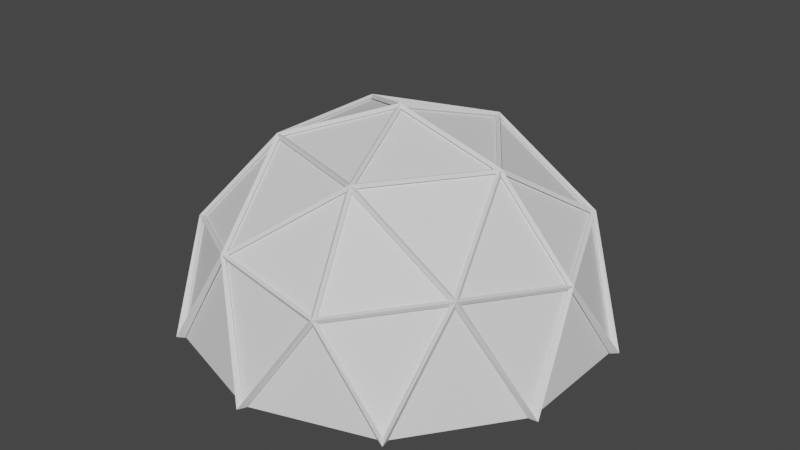 # Source: Worldassets.blend  (saved by Blender 2.82.7; exported with 4.5.12 LTS)
import bpy
from mathutils import Matrix  # noqa: F401  (used for matrix-valued properties, if any)

bpy.ops.wm.read_factory_settings(use_empty=True)
scene = bpy.context.scene
scene.name = 'Scene'

# ---- collections
col_collection = bpy.data.collections.new('Collection'); scene.collection.children.link(col_collection)

# ---- materials (node trees are filled in below, after node groups)
mat_material = bpy.data.materials.new('Material')
mat_material.alpha_threshold = 0.0
mat_material.use_transparent_shadow = False
mat_material.line_color = (0.0, 0.0, 0.0, 1.0)
mat_material_001 = bpy.data.materials.new('Material.001')
mat_material_001.alpha_threshold = 0.0
mat_material_001.use_transparent_shadow = False
mat_material_001.line_color = (0.0, 0.0, 0.0, 1.0)

# ---- node groups
ng_auto_smooth = bpy.data.node_groups.new('Auto Smooth', 'GeometryNodeTree')
_s = ng_auto_smooth.interface.new_socket(name='Geometry', in_out='OUTPUT', socket_type='NodeSocketGeometry')
_s = ng_auto_smooth.interface.new_socket(name='Geometry', in_out='INPUT', socket_type='NodeSocketGeometry')
_s = ng_auto_smooth.interface.new_socket(name='Angle', in_out='INPUT', socket_type='NodeSocketFloat')
_s.subtype = 'ANGLE'
_s.min_value = 0.0
_s.max_value = 3.142
ng_auto_smooth.is_modifier = True
_N = ng_auto_smooth.nodes; _L = ng_auto_smooth.links
n0 = _N.new('NodeGroupOutput'); n0.name = 'Group Output'; n0.location = (480, -100)
n1 = _N.new('NodeGroupInput'); n1.name = 'Group Input'; n1.location = (-420, -300)
n2 = _N.new('NodeGroupInput'); n2.name = 'Group Input.001'; n2.location = (-60, -100)
n3 = _N.new('GeometryNodeSetShadeSmooth'); n3.name = 'Set Shade Smooth'; n3.location = (120, -100)
n3.domain = 'EDGE'
n4 = _N.new('GeometryNodeSetShadeSmooth'); n4.name = 'Set Shade Smooth.001'; n4.location = (300, -100)
n5 = _N.new('GeometryNodeInputMeshEdgeAngle'); n5.name = 'Edge Angle'; n5.location = (-420, -220)
n6 = _N.new('GeometryNodeInputEdgeSmooth'); n6.name = 'Is Edge Smooth'; n6.location = (-60, -160)
n7 = _N.new('GeometryNodeInputShadeSmooth'); n7.name = 'Is Face Smooth'; n7.location = (-240, -340)
n8 = _N.new('FunctionNodeBooleanMath'); n8.name = 'Boolean Math'; n8.location = (-60, -220)
n9 = _N.new('FunctionNodeCompare'); n9.name = 'Compare'; n9.location = (-240, -180)
n9.operation = 'LESS_EQUAL'
_L.new(n5.outputs[0], n9.inputs[0])
_L.new(n4.outputs[0], n0.inputs[0])
_L.new(n1.outputs[1], n9.inputs[1])
_L.new(n9.outputs[0], n8.inputs[0])
_L.new(n7.outputs[0], n8.inputs[1])
_L.new(n2.outputs[0], n3.inputs[0])
_L.new(n6.outputs[0], n3.inputs[1])
_L.new(n3.outputs[0], n4.inputs[0])
_L.new(n8.outputs[0], n3.inputs[2])
n0.is_active_output = True

# ---- material node trees
mat_material.use_nodes = True; mat_material.node_tree.nodes.clear()
_N = mat_material.node_tree.nodes; _L = mat_material.node_tree.links
n0 = _N.new('ShaderNodeOutputMaterial'); n0.name = 'Material Output'; n0.location = (300, 300)
n1 = _N.new('ShaderNodeBsdfPrincipled'); n1.name = 'Principled BSDF'; n1.location = (10, 300)
n1.distribution = 'GGX'
n1.subsurface_method = 'BURLEY'
n1.inputs[0].default_value = (0.01882, 0.005169, 0.01025, 1.0)
n1.inputs[2].default_value = 0.8671
n1.inputs[3].default_value = 1.45
n1.inputs[27].default_value = (0.0, 0.0, 0.0, 1.0)
n1.inputs[28].default_value = 1.0
_L.new(n1.outputs[0], n0.inputs[0])
n0.is_active_output = True
mat_material_001.use_nodes = True; mat_material_001.node_tree.nodes.clear()
_N = mat_material_001.node_tree.nodes; _L = mat_material_001.node_tree.links
n0 = _N.new('ShaderNodeOutputMaterial'); n0.name = 'Material Output'; n0.location = (300, 300)
n1 = _N.new('ShaderNodeBsdfPrincipled'); n1.name = 'Principled BSDF'; n1.location = (10, 300)
n1.distribution = 'GGX'
n1.subsurface_method = 'BURLEY'
n1.inputs[2].default_value = 0.4
n1.inputs[3].default_value = 1.45
n1.inputs[27].default_value = (0.0, 0.0, 0.0, 1.0)
n1.inputs[28].default_value = 1.0
_L.new(n1.outputs[0], n0.inputs[0])
n0.is_active_output = True

# ---- world
world_world = bpy.data.worlds.new('World'); scene.world = world_world
world_world.use_nodes = True; world_world.node_tree.nodes.clear()
_N = world_world.node_tree.nodes; _L = world_world.node_tree.links
n0 = _N.new('ShaderNodeOutputWorld'); n0.name = 'World Output'; n0.location = (300, 300)
n1 = _N.new('ShaderNodeBackground'); n1.name = 'Background'; n1.location = (10, 300)
n1.inputs[0].default_value = (0.05088, 0.05088, 0.05088, 1.0)
_L.new(n1.outputs[0], n0.inputs[0])
n0.is_active_output = True
world_world.color = (0.05088, 0.05088, 0.05088)
world_world.use_sun_shadow = False
world_world.sun_shadow_jitter_overblur = 0.0

# ---- meshes
me_cube = bpy.data.meshes.new('Cube')
me_cube.from_pydata([(0.4509, 0.5314, 0.4193), (0.3813, 0.5015, -0.2813), (0.3592, -0.3871, 0.3456), (0.5148, -0.5586, -0.3804), (-0.4256, 0.3395, 0.5257), (-0.5, 0.4928, -0.4433), (-0.5085, -0.5102, 0.2089), (-0.5232, -0.5456, -0.3273), (-0.6355, 0.000989, -0.4406), (-0.008308, 0.61, -0.4844), (0.5358, 0.5801, 0.06069), (-0.6112, -0.6122, 0.07343), (0.7245, -0.4884, 0.1295), (-0.673, 0.6103, 0.173), (-0.1143, -0.6133, 0.3698), (0.4674, 0.1502, 0.5057), (0.01958, -0.686, -0.4373), (-0.6176, -0.09171, 0.5456), (0.06088, 0.6115, 0.6767), (0.4223, -0.1166, -0.4369), (0.003062, 0.01739, 0.6345), (0.1665, -0.9342, -0.03677), (-0.7547, 0.1684, -0.05812), (-0.02369, -0.04579, -0.5501), (0.5677, 0.07169, 0.1105), (0.03641, 0.791, 0.1353)], [], [(0, 18, 20, 15), (18, 4, 17, 20), (20, 17, 6, 14), (15, 20, 14, 2), (3, 12, 21, 16), (12, 2, 14, 21), (21, 14, 6, 11), (16, 21, 11, 7), (7, 11, 22, 8), (11, 6, 17, 22), (22, 17, 4, 13), (8, 22, 13, 5), (5, 9, 23, 8), (9, 1, 19, 23), (23, 19, 3, 16), (8, 23, 16, 7), (1, 10, 24, 19), (10, 0, 15, 24), (24, 15, 2, 12), (19, 24, 12, 3), (5, 13, 25, 9), (13, 4, 18, 25), (25, 18, 0, 10), (9, 25, 10, 1)])
_uv = me_cube.uv_layers.new(name='UVMap')
_uv.uv.foreach_set('vector', [0.6667, 0.4583, 0.7552, 0.4948, 0.7517, 0.625, 0.6319, 0.625, 0.7552, 0.4948, 0.875, 0.5, 0.875, 0.625, 0.7517, 0.625, 0.7517, 0.625, 0.875, 0.625, 0.875, 0.75, 0.7552, 0.7552, 0.6319, 0.625, 0.7517, 0.625, 0.7552, 0.7552, 0.6667, 0.7917, 0.3333, 0.7917, 0.5, 0.7569, 0.5, 0.8767, 0.3698, 0.8802, 0.5, 0.7569, 0.6667, 0.7917, 0.6302, 0.8802, 0.5, 0.8767, 0.5, 0.8767, 0.6302, 0.8802, 0.625, 1.0, 0.5, 1.0, 0.3698, 0.8802, 0.5, 0.8767, 0.5, 1.0, 0.375, 1.0, 0.375, 0.0, 0.5, 0.0, 0.5, 0.125, 0.375, 0.125, 0.5, 0.0, 0.625, 0.0, 0.625, 0.125, 0.5, 0.125, 0.5, 0.125, 0.625, 0.125, 0.625, 0.25, 0.5, 0.25, 0.375, 0.125, 0.5, 0.125, 0.5, 0.25, 0.375, 0.25, 0.125, 0.5, 0.2448, 0.4948, 0.2483, 0.625, 0.125, 0.625, 0.2448, 0.4948, 0.3333, 0.4583, 0.3681, 0.625, 0.2483, 0.625, 0.2483, 0.625, 0.3681, 0.625, 0.3333, 0.7917, 0.2448, 0.7552, 0.125, 0.625, 0.2483, 0.625, 0.2448, 0.7552, 0.125, 0.75, 0.3333, 0.4583, 0.5, 0.4931, 0.5, 0.625, 0.3681, 0.625, 0.5, 0.4931, 0.6667, 0.4583, 0.6319, 0.625, 0.5, 0.625, 0.5, 0.625, 0.6319, 0.625, 0.6667, 0.7917, 0.5, 0.7569, 0.3681, 0.625, 0.5, 0.625, 0.5, 0.7569, 0.3333, 0.7917, 0.375, 0.25, 0.5, 0.25, 0.5, 0.3733, 0.3698, 0.3698, 0.5, 0.25, 0.625, 0.25, 0.6302, 0.3698, 0.5, 0.3733, 0.5, 0.3733, 0.6302, 0.3698, 0.6667, 0.4583, 0.5, 0.4931, 0.3698, 0.3698, 0.5, 0.3733, 0.5, 0.4931, 0.3333, 0.4583])
me_cube.materials.append(mat_material)
me_cube.use_remesh_preserve_volume = False
me_cube.use_remesh_preserve_attributes = False
me_cube.use_mirror_vertex_groups = False
me_cube.update()
me_cube_001 = bpy.data.meshes.new('Cube.001')
me_cube_001.from_pydata([(-0.9952, -1.278, -0.07439), (-0.7397, -0.615, 0.4377), (-0.6826, 1.198, -0.07439), (-0.2309, 0.7736, 0.5056), (0.8395, -1.278, -0.07439), (0.3208, -0.8584, 0.4391), (0.8697, 1.198, -0.07439), (0.6663, 0.5678, 0.5057), (-1.545, 0.01226, -0.07439), (-0.8863, 0.2027, 0.4826), (1.54, 0.01226, -0.07439), (0.8964, -0.2064, 0.4838), (-1.437, 2.271, 6.071), (-1.234, 2.324, 6.234), (-1.62, 2.201, 6.207), (-1.417, 2.261, 6.364), (-1.694, 1.065, 6.205), (-1.523, 1.116, 6.449), (-1.27, 1.159, 6.374), (-1.438, 1.116, 6.124), (-0.3757, -0.342, 6.566), (-0.2598, -0.0336, 6.797), (-0.4434, 0.2015, 6.675), (-0.5993, -0.06732, 6.42), (-0.6771, -0.007269, 0.7998), (-0.2978, 0.5146, 0.793), (0.3851, 0.5146, 0.7926), (0.6799, -0.007269, 0.7998), (0.3718, -0.5751, 0.7926), (-0.4354, -0.5751, 0.7921), (-0.3344, -0.06274, 1.295), (-0.06004, 0.2963, 1.282), (0.4094, 0.2884, 1.189), (0.5983, -0.07842, 1.111), (0.3717, -0.4703, 1.111), (-0.1831, -0.461, 1.22), (-0.2138, -0.4603, 2.039), (0.07304, -0.2609, 2.576), (0.4769, -0.1303, 2.33), (0.6871, -0.551, 2.696), (0.616, -0.901, 2.219), (0.1949, -0.8925, 2.754), (0.08797, -0.6662, 3.815), (0.2535, -0.2639, 3.558), (0.7109, -0.08976, 3.941), (0.8751, -0.4284, 3.809), (0.7419, -0.8451, 4.23), (0.3168, -0.9619, 4.165), (0.5798, 0.5455, 5.784), (0.7406, 0.8118, 5.679), (1.083, 0.8618, 5.692), (1.286, 0.672, 5.789), (1.207, 0.3348, 5.772), (0.735, 0.3051, 5.909), (0.8942, 1.794, 7.08), (1.037, 2.03, 7.026), (1.325, 2.075, 7.078), (1.468, 1.884, 7.183), (1.357, 1.634, 7.249), (1.016, 1.581, 7.188), (1.307, 2.521, 8.518), (1.487, 2.751, 8.45), (1.821, 2.72, 8.462), (1.794, 2.514, 8.631), (1.724, 2.083, 8.543), (1.337, 2.157, 8.513), (1.717, 2.136, 9.546), (1.746, 1.835, 9.428), (1.354, 1.71, 9.411), (1.368, 2.122, 9.4), (0.6032, 3.196, 9.642), (0.5617, 3.436, 9.606), (0.9026, 3.493, 9.606), (0.9189, 3.255, 9.643), (-0.1415, 4.302, 10.55), (-0.1843, 4.459, 10.46), (0.09154, 4.44, 10.48), (0.03139, 4.282, 10.61), (-0.4808, 5.409, 10.71), (-0.481, 5.478, 10.61), (-0.3268, 5.449, 10.64), (-0.3698, 5.393, 10.69), (1.235, 1.503, 10.29), (1.366, 1.419, 10.05), (1.159, 1.154, 9.943), (1.003, 1.358, 10.12), (0.984, 0.333, 10.73), (1.089, 0.4333, 10.49), (1.005, 0.1769, 10.26), (0.8378, 0.1627, 10.48), (1.347, -1.2, 10.49), (1.371, -1.129, 10.4), (1.356, -1.214, 10.29), (1.345, -1.237, 10.38), (0.7972, 0.1016, 4.379), (0.9929, -0.2375, 4.469), (0.8175, -0.5381, 4.529), (0.3235, -0.5992, 4.524), (0.3705, 0.02475, 4.371), (0.2717, -0.1694, 4.682), (1.107, -1.764, 5.695), (0.6345, -1.875, 5.678), (0.6425, -1.482, 5.848), (1.119, -1.358, 5.851), (1.607, -1.633, 7.005), (1.267, -1.584, 7.247), (1.332, -1.274, 7.238), (1.683, -1.21, 7.07), (1.739, -1.451, 8.063), (1.638, -1.303, 8.219), (1.773, -1.16, 8.201), (1.89, -1.241, 8.063), (0.8079, 0.7011, 6.223), (0.6665, 0.9214, 6.11), (1.286, 1.01, 6.134), (1.175, 0.7535, 6.238), (0.8119, 1.164, 6.017), (1.124, 1.209, 6.029), (1.262, -1.291, 6.191), (1.262, -1.677, 6.381), (0.7919, -1.848, 6.068), (0.7791, -1.447, 6.191), (-0.648, -0.5007, 6.727), (-0.8945, -0.2045, 6.576), (-0.7385, 0.0708, 6.818), (-0.5265, -0.1959, 6.95), (-1.265, -0.8345, 7.924), (-1.516, -0.5751, 7.803), (-1.347, -0.2469, 7.953), (-1.097, -0.5078, 8.073), (-0.5594, -2.298, 6.522), (-0.4825, -2.719, 6.546), (-0.2852, -2.481, 6.832), (-0.3904, -2.08, 6.769), (-2.043, -2.771, 6.856), (-1.973, -2.897, 6.913), (-1.895, -2.768, 6.925), (-1.977, -2.655, 6.865), (-0.5454, 3.431, 6.203), (-0.6432, 3.396, 6.267), (-0.5414, 3.417, 6.352), (-0.4437, 3.448, 6.292), (-1.777, -1.455, 8.615), (-1.844, -1.2, 8.495), (-1.708, -1.015, 8.693), (-1.642, -1.271, 8.812), (-2.769, -1.982, 9.066), (-2.804, -1.843, 9.0), (-2.73, -1.743, 9.109), (-2.695, -1.882, 9.173), (2.351, -1.748, 8.874), (2.28, -1.697, 8.957), (2.355, -1.627, 8.939), (2.426, -1.677, 8.855)], [], [(8, 9, 3, 2), (2, 3, 7, 6), (10, 11, 5, 4), (4, 5, 1, 0), (8, 10, 4, 0), (16, 17, 15, 14), (113, 48, 23, 22), (2, 6, 10, 8), (6, 7, 11, 10), (0, 1, 9, 8), (22, 23, 19, 18), (112, 113, 22, 21), (12, 14, 139, 138), (19, 16, 14, 12), (48, 53, 20, 23), (124, 22, 18, 17), (3, 9, 24, 25), (5, 11, 27, 28), (18, 19, 12, 13), (53, 112, 21, 20), (17, 18, 13, 15), (23, 123, 16, 19), (24, 29, 35, 30), (26, 25, 31, 32), (11, 7, 26, 27), (1, 5, 28, 29), (7, 3, 25, 26), (9, 1, 29, 24), (33, 32, 38, 39), (31, 30, 36, 37), (28, 27, 33, 34), (25, 24, 30, 31), (27, 26, 32, 33), (29, 28, 34, 35), (40, 39, 45, 46), (36, 41, 47, 42), (35, 34, 40, 41), (32, 31, 37, 38), (30, 35, 41, 36), (34, 33, 39, 40), (97, 96, 52, 53), (95, 94, 50, 51), (37, 36, 42, 43), (39, 38, 44, 45), (41, 40, 46, 47), (38, 37, 43, 44), (115, 114, 57, 58), (113, 112, 59, 54), (94, 98, 49, 50), (99, 97, 53, 48), (96, 95, 51, 52), (98, 99, 48, 49), (59, 58, 64, 65), (57, 56, 62, 63), (116, 113, 54, 55), (114, 117, 56, 57), (112, 115, 58, 59), (117, 116, 55, 56), (63, 60, 69, 66), (60, 63, 73, 70), (56, 55, 61, 62), (54, 59, 65, 60), (58, 57, 63, 64), (55, 54, 60, 61), (66, 69, 85, 82), (60, 65, 68, 69), (64, 63, 66, 67), (65, 64, 67, 68), (73, 72, 76, 77), (61, 60, 70, 71), (63, 62, 72, 73), (62, 61, 71, 72), (75, 74, 78, 79), (71, 70, 74, 75), (70, 73, 77, 74), (72, 71, 75, 76), (80, 79, 78, 81), (74, 77, 81, 78), (76, 75, 79, 80), (77, 76, 80, 81), (82, 85, 89, 86), (68, 67, 83, 84), (69, 68, 84, 85), (67, 66, 82, 83), (89, 88, 92, 93), (84, 83, 87, 88), (85, 84, 88, 89), (83, 82, 86, 87), (90, 93, 92, 91), (87, 86, 90, 91), (86, 89, 93, 90), (88, 87, 91, 92), (43, 42, 99, 98), (46, 45, 95, 96), (42, 47, 97, 99), (44, 43, 98, 94), (45, 44, 94, 95), (47, 46, 100, 101), (119, 118, 107, 104), (97, 47, 101, 102), (46, 96, 103, 100), (96, 97, 102, 103), (107, 106, 110, 111), (120, 119, 104, 105), (118, 121, 106, 107), (121, 120, 105, 106), (111, 110, 152, 153), (106, 105, 109, 110), (104, 107, 111, 108), (105, 104, 108, 109), (50, 49, 116, 117), (53, 52, 115, 112), (51, 50, 117, 114), (49, 48, 113, 116), (123, 124, 17, 16), (52, 51, 114, 115), (120, 121, 133, 132), (103, 102, 121, 118), (101, 100, 119, 120), (100, 103, 118, 119), (122, 125, 129, 126), (20, 21, 125, 122), (23, 20, 122, 123), (21, 22, 124, 125), (126, 129, 145, 142), (123, 122, 126, 127), (125, 124, 128, 129), (124, 123, 127, 128), (133, 130, 134, 137), (101, 120, 132, 131), (102, 101, 131, 130), (121, 102, 130, 133), (134, 135, 136, 137), (130, 131, 135, 134), (132, 133, 137, 136), (131, 132, 136, 135), (141, 138, 139, 140), (13, 12, 138, 141), (15, 13, 141, 140), (14, 15, 140, 139), (145, 144, 148, 149), (127, 126, 142, 143), (129, 128, 144, 145), (128, 127, 143, 144), (147, 146, 149, 148), (144, 143, 147, 148), (142, 145, 149, 146), (143, 142, 146, 147), (151, 150, 153, 152), (110, 109, 151, 152), (108, 111, 153, 150), (109, 108, 150, 151)])
me_cube_001.polygons.foreach_set('use_smooth', [True] * 152)
_k = set([(1, 29), (3, 25), (5, 28), (7, 26), (9, 24), (11, 27), (12, 19), (12, 138), (13, 18), (13, 141), (14, 16), (14, 139), (15, 17), (15, 140), (16, 123), (17, 124), (18, 22), (19, 23), (20, 53), (20, 122), (21, 112), (21, 125), (22, 113), (23, 48), (24, 30), (25, 31), (26, 32), (27, 33), (28, 34), (29, 35), (30, 36), (31, 37), (32, 38), (33, 39), (34, 40), (35, 41), (36, 42), (37, 43), (38, 44), (39, 45), (40, 46), (41, 47), (42, 99), (43, 98), (44, 94), (45, 95), (46, 100), (47, 101), (48, 99), (49, 98), (49, 116), (50, 94), (50, 117), (51, 95), (51, 114), (52, 96), (52, 115), (53, 97), (54, 60), (54, 113), (55, 61), (55, 116), (56, 62), (56, 117), (57, 63), (57, 114), (58, 64), (58, 115), (59, 65), (59, 112), (60, 69), (60, 70), (62, 72), (63, 66), (63, 73), (64, 67), (65, 68), (66, 82), (67, 83), (68, 84), (69, 85), (70, 74), (72, 76), (73, 77), (74, 78), (76, 80), (77, 81), (82, 86), (83, 87), (84, 88), (85, 89), (86, 90), (87, 91), (88, 92), (89, 93), (96, 103), (97, 102), (100, 119), (101, 131), (102, 130), (103, 118), (104, 108), (104, 119), (105, 109), (105, 120), (106, 110), (106, 121), (107, 111), (107, 118), (108, 150), (109, 151), (110, 152), (111, 153), (120, 132), (121, 133), (122, 126), (123, 127), (124, 128), (125, 129), (126, 142), (127, 143), (128, 144), (129, 145), (130, 134), (131, 135), (132, 136), (133, 137), (142, 146), (143, 147), (144, 148), (145, 149)])
me_cube_001.attributes.new('sharp_edge', 'BOOLEAN', 'EDGE').data.foreach_set('value', [ (min(e.vertices), max(e.vertices)) in _k for e in me_cube_001.edges])
_uv = me_cube_001.uv_layers.new(name='UVMap')
_uv.uv.foreach_set('vector', [0.375, 0.125, 0.625, 0.125, 0.625, 0.25, 0.375, 0.25, 0.375, 0.25, 0.625, 0.25, 0.625, 0.5, 0.375, 0.5, 0.375, 0.625, 0.625, 0.625, 0.625, 0.75, 0.375, 0.75, 0.375, 0.75, 0.625, 0.75, 0.625, 1.0, 0.375, 1.0, 0.125, 0.625, 0.375, 0.625, 0.375, 0.75, 0.125, 0.75, 0.625, 0.125, 0.625, 0.125, 0.625, 0.125, 0.625, 0.125, 0.625, 0.125, 0.625, 0.125, 0.625, 0.125, 0.625, 0.125, 0.125, 0.5, 0.375, 0.5, 0.375, 0.625, 0.125, 0.625, 0.375, 0.5, 0.625, 0.5, 0.625, 0.625, 0.375, 0.625, 0.375, 0.0, 0.625, 0.0, 0.625, 0.125, 0.375, 0.125, 0.625, 0.125, 0.625, 0.125, 0.625, 0.125, 0.625, 0.125, 0.625, 0.0, 0.625, 0.125, 0.625, 0.125, 0.625, 0.0, 0.625, 0.125, 0.625, 0.125, 0.625, 0.125, 0.625, 0.125, 0.625, 0.125, 0.625, 0.125, 0.625, 0.125, 0.625, 0.125, 0.625, 0.125, 0.625, 0.0, 0.625, 0.0, 0.625, 0.125, 0.625, 0.125, 0.625, 0.125, 0.625, 0.125, 0.625, 0.125, 0.625, 0.25, 0.625, 0.125, 0.625, 0.125, 0.625, 0.25, 0.625, 0.75, 0.625, 0.625, 0.625, 0.625, 0.625, 0.75, 0.625, 0.125, 0.625, 0.125, 0.625, 0.125, 0.625, 0.125, 0.625, 1.0, 0.625, 1.0, 0.625, 1.0, 0.625, 1.0, 0.625, 0.125, 0.625, 0.125, 0.625, 0.125, 0.625, 0.125, 0.625, 0.125, 0.625, 0.125, 0.625, 0.125, 0.625, 0.125, 0.625, 0.125, 0.625, 0.0, 0.625, 0.0, 0.625, 0.125, 0.625, 0.5, 0.625, 0.25, 0.625, 0.25, 0.625, 0.5, 0.625, 0.625, 0.625, 0.5, 0.625, 0.5, 0.625, 0.625, 0.625, 1.0, 0.625, 0.75, 0.625, 0.75, 0.625, 1.0, 0.625, 0.5, 0.625, 0.25, 0.625, 0.25, 0.625, 0.5, 0.625, 0.125, 0.625, 0.0, 0.625, 0.0, 0.625, 0.125, 0.625, 0.625, 0.625, 0.5, 0.625, 0.5, 0.625, 0.625, 0.625, 0.25, 0.625, 0.125, 0.625, 0.125, 0.625, 0.25, 0.625, 0.75, 0.625, 0.625, 0.625, 0.625, 0.625, 0.75, 0.625, 0.25, 0.625, 0.125, 0.625, 0.125, 0.625, 0.25, 0.625, 0.625, 0.625, 0.5, 0.625, 0.5, 0.625, 0.625, 0.625, 1.0, 0.625, 0.75, 0.625, 0.75, 0.625, 1.0, 0.625, 0.75, 0.625, 0.625, 0.625, 0.625, 0.625, 0.75, 0.625, 0.125, 0.625, 0.0, 0.625, 0.0, 0.625, 0.125, 0.625, 1.0, 0.625, 0.75, 0.625, 0.75, 0.625, 1.0, 0.625, 0.5, 0.625, 0.25, 0.625, 0.25, 0.625, 0.5, 0.625, 0.125, 0.625, 0.0, 0.625, 0.0, 0.625, 0.125, 0.625, 0.75, 0.625, 0.625, 0.625, 0.625, 0.625, 0.75, 0.625, 1.0, 0.625, 0.75, 0.625, 0.75, 0.625, 1.0, 0.625, 0.625, 0.625, 0.5, 0.625, 0.5, 0.625, 0.625, 0.625, 0.25, 0.625, 0.125, 0.625, 0.125, 0.625, 0.25, 0.625, 0.625, 0.625, 0.5, 0.625, 0.5, 0.625, 0.625, 0.625, 1.0, 0.625, 0.75, 0.625, 0.75, 0.625, 1.0, 0.625, 0.5, 0.625, 0.25, 0.625, 0.25, 0.625, 0.5, 0.625, 0.75, 0.625, 0.625, 0.625, 0.625, 0.625, 0.75, 0.625, 0.125, 0.625, 0.0, 0.625, 0.0, 0.625, 0.125, 0.625, 0.5, 0.625, 0.25, 0.625, 0.25, 0.625, 0.5, 0.625, 0.125, 0.625, 0.0, 0.625, 0.0, 0.625, 0.125, 0.625, 0.75, 0.625, 0.625, 0.625, 0.625, 0.625, 0.75, 0.625, 0.25, 0.625, 0.125, 0.625, 0.125, 0.625, 0.25, 0.625, 1.0, 0.625, 0.75, 0.625, 0.75, 0.625, 1.0, 0.625, 0.625, 0.625, 0.5, 0.625, 0.5, 0.625, 0.625, 0.625, 0.25, 0.625, 0.125, 0.625, 0.125, 0.625, 0.25, 0.625, 0.625, 0.625, 0.5, 0.625, 0.5, 0.625, 0.625, 0.625, 1.0, 0.625, 0.75, 0.625, 0.75, 0.625, 1.0, 0.625, 0.5, 0.625, 0.25, 0.625, 0.25, 0.625, 0.5, 0.625, 0.625, 0.875, 0.625, 0.875, 0.625, 0.625, 0.625, 0.875, 0.625, 0.625, 0.625, 0.625, 0.625, 0.875, 0.625, 0.625, 0.5, 0.625, 0.25, 0.625, 0.25, 0.625, 0.5, 0.625, 0.125, 0.625, 0.0, 0.625, 0.0, 0.625, 0.125, 0.625, 0.75, 0.625, 0.625, 0.625, 0.625, 0.625, 0.75, 0.625, 0.25, 0.625, 0.125, 0.625, 0.125, 0.625, 0.25, 0.625, 0.625, 0.875, 0.625, 0.875, 0.625, 0.625, 0.625, 0.625, 0.125, 0.625, 0.0, 0.625, 0.0, 0.625, 0.125, 0.625, 0.75, 0.625, 0.625, 0.625, 0.625, 0.625, 0.75, 0.625, 1.0, 0.625, 0.75, 0.625, 0.75, 0.625, 1.0, 0.625, 0.625, 0.625, 0.5, 0.625, 0.5, 0.625, 0.625, 0.625, 0.25, 0.625, 0.125, 0.625, 0.125, 0.625, 0.25, 0.625, 0.625, 0.625, 0.5, 0.625, 0.5, 0.625, 0.625, 0.625, 0.5, 0.625, 0.25, 0.625, 0.25, 0.625, 0.5, 0.625, 0.25, 0.625, 0.125, 0.625, 0.125, 0.625, 0.25, 0.625, 0.25, 0.625, 0.125, 0.625, 0.125, 0.625, 0.25, 0.875, 0.625, 0.625, 0.625, 0.625, 0.625, 0.875, 0.625, 0.625, 0.5, 0.625, 0.25, 0.625, 0.25, 0.625, 0.5, 0.625, 0.5, 0.875, 0.5, 0.875, 0.625, 0.625, 0.625, 0.875, 0.625, 0.625, 0.625, 0.625, 0.625, 0.875, 0.625, 0.625, 0.5, 0.625, 0.25, 0.625, 0.25, 0.625, 0.5, 0.625, 0.625, 0.625, 0.5, 0.625, 0.5, 0.625, 0.625, 0.625, 0.625, 0.875, 0.625, 0.875, 0.625, 0.625, 0.625, 0.625, 1.0, 0.625, 0.75, 0.625, 0.75, 0.625, 1.0, 0.625, 0.125, 0.625, 0.0, 0.625, 0.0, 0.625, 0.125, 0.625, 0.75, 0.625, 0.625, 0.625, 0.625, 0.625, 0.75, 0.625, 0.125, 0.625, 0.0, 0.625, 0.0, 0.625, 0.125, 0.625, 1.0, 0.625, 0.75, 0.625, 0.75, 0.625, 1.0, 0.625, 0.125, 0.625, 0.0, 0.625, 0.0, 0.625, 0.125, 0.625, 0.75, 0.625, 0.625, 0.625, 0.625, 0.625, 0.75, 0.625, 0.625, 0.875, 0.625, 0.875, 0.75, 0.625, 0.75, 0.625, 0.75, 0.625, 0.625, 0.625, 0.625, 0.625, 0.75, 0.625, 0.625, 0.875, 0.625, 0.875, 0.625, 0.625, 0.625, 0.625, 1.0, 0.625, 0.75, 0.625, 0.75, 0.625, 1.0, 0.625, 0.25, 0.625, 0.125, 0.625, 0.125, 0.625, 0.25, 0.625, 0.75, 0.625, 0.625, 0.625, 0.625, 0.625, 0.75, 0.625, 0.125, 0.625, 0.0, 0.625, 0.0, 0.625, 0.125, 0.625, 0.5, 0.625, 0.25, 0.625, 0.25, 0.625, 0.5, 0.625, 0.625, 0.625, 0.5, 0.625, 0.5, 0.625, 0.625, 0.625, 1.0, 0.625, 0.75, 0.625, 0.75, 0.625, 1.0, 0.625, 0.75, 0.625, 0.75, 0.625, 0.75, 0.625, 0.75, 0.625, 0.0, 0.625, 0.0, 0.625, 0.0, 0.625, 0.0, 0.625, 0.75, 0.625, 0.75, 0.625, 0.75, 0.625, 0.75, 0.625, 0.75, 0.625, 1.0, 0.625, 1.0, 0.625, 0.75, 0.625, 0.75, 0.625, 1.0, 0.625, 1.0, 0.625, 0.75, 0.625, 1.0, 0.625, 0.75, 0.625, 0.75, 0.625, 1.0, 0.625, 0.75, 0.625, 1.0, 0.625, 1.0, 0.625, 0.75, 0.625, 0.0, 0.625, 0.0, 0.625, 0.0, 0.625, 0.0, 0.625, 0.75, 0.625, 1.0, 0.625, 1.0, 0.625, 0.75, 0.625, 0.0, 0.625, 0.0, 0.625, 0.0, 0.625, 0.0, 0.625, 0.75, 0.625, 0.75, 0.625, 0.75, 0.625, 0.75, 0.625, 1.0, 0.625, 0.75, 0.625, 0.75, 0.625, 1.0, 0.625, 0.5, 0.625, 0.25, 0.625, 0.25, 0.625, 0.5, 0.625, 1.0, 0.625, 0.75, 0.625, 0.75, 0.625, 1.0, 0.625, 0.625, 0.625, 0.5, 0.625, 0.5, 0.625, 0.625, 0.625, 0.25, 0.625, 0.125, 0.625, 0.125, 0.625, 0.25, 0.625, 0.125, 0.625, 0.125, 0.625, 0.125, 0.625, 0.125, 0.625, 0.75, 0.625, 0.625, 0.625, 0.625, 0.625, 0.75, 0.625, 0.0, 0.625, 0.0, 0.625, 0.0, 0.625, 0.0, 0.625, 0.75, 0.625, 1.0, 0.625, 1.0, 0.625, 0.75, 0.625, 1.0, 0.625, 0.75, 0.625, 0.75, 0.625, 1.0, 0.625, 0.75, 0.625, 0.75, 0.625, 0.75, 0.625, 0.75, 0.625, 1.0, 0.625, 1.0, 0.625, 1.0, 0.625, 1.0, 0.625, 1.0, 0.625, 1.0, 0.625, 1.0, 0.625, 1.0, 0.625, 0.125, 0.625, 0.0, 0.625, 0.0, 0.625, 0.125, 0.625, 0.0, 0.625, 0.125, 0.625, 0.125, 0.625, 0.0, 0.625, 1.0, 0.625, 1.0, 0.625, 1.0, 0.625, 1.0, 0.625, 0.125, 0.625, 0.0, 0.625, 0.0, 0.625, 0.125, 0.625, 0.0, 0.625, 0.125, 0.625, 0.125, 0.625, 0.0, 0.625, 0.125, 0.625, 0.125, 0.625, 0.125, 0.625, 0.125, 0.625, 1.0, 0.625, 1.0, 0.625, 1.0, 0.625, 1.0, 0.625, 1.0, 0.625, 1.0, 0.625, 1.0, 0.625, 1.0, 0.625, 0.0, 0.625, 0.0, 0.625, 0.0, 0.625, 0.0, 0.625, 1.0, 0.625, 1.0, 0.625, 1.0, 0.625, 1.0, 0.625, 0.0, 0.625, 0.0, 0.625, 0.0, 0.625, 0.0, 0.625, 0.0, 0.625, 0.0, 0.625, 0.0, 0.625, 0.0, 0.625, 0.0, 0.625, 0.0, 0.625, 0.0, 0.625, 0.0, 0.625, 1.0, 0.625, 1.0, 0.625, 1.0, 0.625, 1.0, 0.625, 0.125, 0.625, 0.125, 0.625, 0.125, 0.625, 0.125, 0.625, 0.125, 0.625, 0.125, 0.625, 0.125, 0.625, 0.125, 0.625, 0.125, 0.625, 0.125, 0.625, 0.125, 0.625, 0.125, 0.625, 0.125, 0.625, 0.125, 0.625, 0.125, 0.625, 0.125, 0.625, 0.0, 0.625, 0.125, 0.625, 0.125, 0.625, 0.0, 0.625, 0.125, 0.625, 0.0, 0.625, 0.0, 0.625, 0.125, 0.625, 0.0, 0.625, 0.125, 0.625, 0.125, 0.625, 0.0, 0.625, 0.125, 0.625, 0.125, 0.625, 0.125, 0.625, 0.125, 0.625, 0.125, 0.625, 0.0, 0.625, 0.0, 0.625, 0.125, 0.625, 0.125, 0.625, 0.125, 0.625, 0.125, 0.625, 0.125, 0.625, 1.0, 0.625, 1.0, 0.625, 1.0, 0.625, 1.0, 0.625, 0.125, 0.625, 0.0, 0.625, 0.0, 0.625, 0.125, 0.625, 1.0, 0.625, 0.75, 0.625, 0.75, 0.625, 1.0, 0.625, 0.0, 0.625, 0.0, 0.625, 0.0, 0.625, 0.0, 0.625, 0.75, 0.625, 0.75, 0.625, 0.75, 0.625, 0.75, 0.625, 1.0, 0.625, 0.75, 0.625, 0.75, 0.625, 1.0])
me_cube_001.materials.append(mat_material)
me_cube_001.use_remesh_fix_poles = True
me_cube_001.use_remesh_preserve_attributes = False
me_cube_001.use_mirror_vertex_groups = False
me_cube_001.update()
me_cube_002 = bpy.data.meshes.new('Cube.002')
me_cube_002.from_pydata([(1.176, -0.7903, 0.9234), (-0.001523, 0.7642, 1.441), (1.306, -0.09185, -0.2598), (1.034, 1.553, -0.4025), (-0.6807, -1.689, 0.1118), (-1.715, 0.04867, 0.5845), (-0.1859, -0.4672, -1.437), (-0.9284, 0.5723, -1.073), (-1.535, 0.4303, -0.6214), (-1.116, 0.7335, 1.229), (0.7853, 0.302, 1.399), (-0.4862, 0.02837, -1.464), (1.817, 0.689, -0.04273), (-1.605, -1.115, 0.4828), (0.7495, -0.4207, -1.215), (1.265, -0.3116, 0.4748), (0.2631, 1.316, -1.194), (-0.4521, -1.449, -0.7892), (0.3377, -1.582, 0.9766), (0.3308, 0.9847, 0.4374), (0.5812, -1.161, 0.1064), (1.149, 0.7749, -1.505), (-1.531, -0.5058, -0.4418), (-0.6901, 0.8235, 0.3872), (0.984, 0.1875, 1.014), (-0.7217, -0.6729, 1.196)], [], [(0, 18, 20, 15), (18, 4, 17, 20), (20, 17, 6, 14), (15, 20, 14, 2), (3, 12, 21, 16), (12, 2, 14, 21), (21, 14, 6, 11), (16, 21, 11, 7), (7, 11, 22, 8), (11, 6, 17, 22), (22, 17, 4, 13), (8, 22, 13, 5), (5, 9, 23, 8), (9, 1, 19, 23), (23, 19, 3, 16), (8, 23, 16, 7), (1, 10, 24, 19), (10, 0, 15, 24), (24, 15, 2, 12), (19, 24, 12, 3), (5, 13, 25, 9), (13, 4, 18, 25), (25, 18, 0, 10), (9, 25, 10, 1)])
_uv = me_cube_002.uv_layers.new(name='UVMap')
_uv.uv.foreach_set('vector', [0.6667, 0.4583, 0.7552, 0.4948, 0.7517, 0.625, 0.6319, 0.625, 0.7552, 0.4948, 0.875, 0.5, 0.875, 0.625, 0.7517, 0.625, 0.7517, 0.625, 0.875, 0.625, 0.875, 0.75, 0.7552, 0.7552, 0.6319, 0.625, 0.7517, 0.625, 0.7552, 0.7552, 0.6667, 0.7917, 0.3333, 0.7917, 0.5, 0.7569, 0.5, 0.8767, 0.3698, 0.8802, 0.5, 0.7569, 0.6667, 0.7917, 0.6302, 0.8802, 0.5, 0.8767, 0.5, 0.8767, 0.6302, 0.8802, 0.625, 1.0, 0.5, 1.0, 0.3698, 0.8802, 0.5, 0.8767, 0.5, 1.0, 0.375, 1.0, 0.375, 0.0, 0.5, 0.0, 0.5, 0.125, 0.375, 0.125, 0.5, 0.0, 0.625, 0.0, 0.625, 0.125, 0.5, 0.125, 0.5, 0.125, 0.625, 0.125, 0.625, 0.25, 0.5, 0.25, 0.375, 0.125, 0.5, 0.125, 0.5, 0.25, 0.375, 0.25, 0.125, 0.5, 0.2448, 0.4948, 0.2483, 0.625, 0.125, 0.625, 0.2448, 0.4948, 0.3333, 0.4583, 0.3681, 0.625, 0.2483, 0.625, 0.2483, 0.625, 0.3681, 0.625, 0.3333, 0.7917, 0.2448, 0.7552, 0.125, 0.625, 0.2483, 0.625, 0.2448, 0.7552, 0.125, 0.75, 0.3333, 0.4583, 0.5, 0.4931, 0.5, 0.625, 0.3681, 0.625, 0.5, 0.4931, 0.6667, 0.4583, 0.6319, 0.625, 0.5, 0.625, 0.5, 0.625, 0.6319, 0.625, 0.6667, 0.7917, 0.5, 0.7569, 0.3681, 0.625, 0.5, 0.625, 0.5, 0.7569, 0.3333, 0.7917, 0.375, 0.25, 0.5, 0.25, 0.5, 0.3733, 0.3698, 0.3698, 0.5, 0.25, 0.625, 0.25, 0.6302, 0.3698, 0.5, 0.3733, 0.5, 0.3733, 0.6302, 0.3698, 0.6667, 0.4583, 0.5, 0.4931, 0.3698, 0.3698, 0.5, 0.3733, 0.5, 0.4931, 0.3333, 0.4583])
me_cube_002.materials.append(mat_material_001)
me_cube_002.use_remesh_preserve_volume = False
me_cube_002.use_remesh_preserve_attributes = False
me_cube_002.use_mirror_vertex_groups = False
me_cube_002.update()
me_cylinder = bpy.data.meshes.new('Cylinder')
me_cylinder.from_pydata([(-0.0005081, 1.072, 0.04514), (-0.0002746, 0.8834, 0.7488), (0.3842, 1.007, 0.05288), (0.3171, 0.8284, 0.7535), (0.7204, 0.7928, 0.04514), (0.5753, 0.6479, 0.744), (0.9579, 0.477, 0.04296), (0.7544, 0.3822, 0.7374), (1.066, 0.09427, 0.04079), (0.8452, 0.05254, 0.7374), (1.033, -0.3075, 0.03584), (0.8181, -0.2891, 0.7376), (0.8544, -0.648, 0.0407), (0.6896, -0.5533, 0.7428), (0.5648, -0.9018, 0.04286), (0.4652, -0.7451, 0.7472), (0.1973, -1.05, 0.04297), (0.1642, -0.8581, 0.7378), (-0.1969, -1.05, 0.0431), (-0.159, -0.8515, 0.7299), (-0.5646, -0.9024, 0.04357), (-0.463, -0.7376, 0.7391), (-0.8542, -0.6432, 0.0431), (-0.7041, -0.5307, 0.7476), (-1.029, -0.2928, 0.04296), (-0.8702, -0.2516, 0.7449), (-1.064, 0.09951, 0.04296), (-0.924, 0.05982, 0.7422), (-0.9523, 0.4804, 0.04296), (-0.8071, 0.3805, 0.7504), (-0.7197, 0.7915, 0.04296), (-0.5921, 0.6439, 0.7573), (-0.3865, 0.9978, 0.04296), (-0.3178, 0.8182, 0.7527), (0.2584, 0.6857, 0.7549), (-0.000543, 0.73, 0.7511), (0.4643, 0.5336, 0.7441), (0.6098, 0.3113, 0.7356), (0.6863, 0.03836, 0.736), (0.672, -0.2401, 0.7384), (0.5675, -0.4579, 0.743), (0.3849, -0.6109, 0.7455), (0.1375, -0.7017, 0.7344), (-0.1304, -0.6957, 0.7267), (-0.3818, -0.6021, 0.7357), (-0.5809, -0.4356, 0.7466), (-0.7206, -0.2089, 0.7452), (-0.762, 0.049, 0.7438), (-0.6663, 0.3114, 0.7523), (-0.4872, 0.5287, 0.7591), (-0.2618, 0.6728, 0.7545), (0.2529, 0.7198, 0.3414), (-0.006043, 0.7526, 0.3244), (0.4815, 0.562, 0.3238), (0.6431, 0.3248, 0.2993), (0.7213, 0.06424, 0.2971), (0.697, -0.207, 0.2955), (0.5874, -0.4188, 0.2977), (0.3968, -0.5808, 0.2986), (0.1427, -0.6887, 0.2971), (-0.1338, -0.6896, 0.2963), (-0.3886, -0.5858, 0.2999), (-0.5844, -0.4194, 0.3001), (-0.7002, -0.1968, 0.2986), (-0.7168, 0.07308, 0.2979), (-0.6286, 0.3382, 0.2993), (-0.4756, 0.5451, 0.3007), (-0.262, 0.6816, 0.3021), (0.0, 0.0, -1.0), (0.7236, -0.5257, -0.4472), (-0.2764, -0.8506, -0.4472), (-0.8944, 0.0, -0.4472), (-0.2764, 0.8506, -0.4472), (0.7236, 0.5257, -0.4472), (0.2764, -0.8506, 0.4472), (-0.7236, -0.5257, 0.4472), (-0.7236, 0.5257, 0.4472), (0.2764, 0.8506, 0.4472), (0.8944, 0.0, 0.4472), (0.0, 0.0, 1.0), (-0.1625, -0.5, -0.8507), (0.4253, -0.309, -0.8507), (0.2629, -0.809, -0.5257), (0.8506, 0.0, -0.5257), (0.4253, 0.309, -0.8507), (-0.5257, 0.0, -0.8507), (-0.6882, -0.5, -0.5257), (-0.1625, 0.5, -0.8507), (-0.6882, 0.5, -0.5257), (0.2629, 0.809, -0.5257), (0.9511, -0.309, 0.0), (0.9511, 0.309, 0.0), (0.0, -1.0, 0.0), (0.5878, -0.809, 0.0), (-0.9511, -0.309, 0.0), (-0.5878, -0.809, 0.0), (-0.5878, 0.809, 0.0), (-0.9511, 0.309, 0.0), (0.5878, 0.809, 0.0), (0.0, 1.0, 0.0), (0.6882, -0.5, 0.5257), (-0.2629, -0.809, 0.5257), (-0.8506, 0.0, 0.5257), (-0.2629, 0.809, 0.5257), (0.6882, 0.5, 0.5257), (0.1625, -0.5, 0.8507), (0.5257, 0.0, 0.8507), (-0.4253, -0.309, 0.8507), (-0.4253, 0.309, 0.8507), (0.1625, 0.5, 0.8507)], [], [(0, 1, 3, 2), (2, 3, 5, 4), (4, 5, 7, 6), (6, 7, 9, 8), (8, 9, 11, 10), (10, 11, 13, 12), (12, 13, 15, 14), (14, 15, 17, 16), (16, 17, 19, 18), (18, 19, 21, 20), (20, 21, 23, 22), (22, 23, 25, 24), (24, 25, 27, 26), (26, 27, 29, 28), (28, 29, 31, 30), (15, 13, 40, 41), (30, 31, 33, 32), (32, 33, 1, 0), (0, 2, 4, 6, 8, 10, 12, 14, 16, 18, 20, 22, 24, 26, 28, 30, 32), (41, 40, 57, 58), (25, 23, 45, 46), (1, 33, 50, 35), (11, 9, 38, 39), (21, 19, 43, 44), (31, 29, 48, 49), (7, 5, 36, 37), (17, 15, 41, 42), (3, 1, 35, 34), (27, 25, 46, 47), (13, 11, 39, 40), (23, 21, 44, 45), (33, 31, 49, 50), (9, 7, 37, 38), (19, 17, 42, 43), (29, 27, 47, 48), (5, 3, 34, 36), (51, 52, 67, 66, 65, 64, 63, 62, 61, 60, 59, 58, 57, 56, 55, 54, 53), (49, 48, 65, 66), (42, 41, 58, 59), (34, 35, 52, 51), (50, 49, 66, 67), (43, 42, 59, 60), (36, 34, 51, 53), (35, 50, 67, 52), (44, 43, 60, 61), (37, 36, 53, 54), (45, 44, 61, 62), (38, 37, 54, 55), (46, 45, 62, 63), (39, 38, 55, 56), (47, 46, 63, 64), (40, 39, 56, 57), (48, 47, 64, 65), (68, 81, 80), (69, 81, 83), (68, 80, 85), (68, 85, 87), (68, 87, 84), (69, 83, 90), (70, 82, 92), (71, 86, 94), (72, 88, 96), (73, 89, 98), (69, 90, 93), (70, 92, 95), (71, 94, 97), (72, 96, 99), (73, 98, 91), (74, 100, 105), (75, 101, 107), (76, 102, 108), (77, 103, 109), (78, 104, 106), (106, 109, 79), (106, 104, 109), (104, 77, 109), (109, 108, 79), (109, 103, 108), (103, 76, 108), (108, 107, 79), (108, 102, 107), (102, 75, 107), (107, 105, 79), (107, 101, 105), (101, 74, 105), (105, 106, 79), (105, 100, 106), (100, 78, 106), (91, 104, 78), (91, 98, 104), (98, 77, 104), (99, 103, 77), (99, 96, 103), (96, 76, 103), (97, 102, 76), (97, 94, 102), (94, 75, 102), (95, 101, 75), (95, 92, 101), (92, 74, 101), (93, 100, 74), (93, 90, 100), (90, 78, 100), (98, 99, 77), (98, 89, 99), (89, 72, 99), (96, 97, 76), (96, 88, 97), (88, 71, 97), (94, 95, 75), (94, 86, 95), (86, 70, 95), (92, 93, 74), (92, 82, 93), (82, 69, 93), (90, 91, 78), (90, 83, 91), (83, 73, 91), (84, 89, 73), (84, 87, 89), (87, 72, 89), (87, 88, 72), (87, 85, 88), (85, 71, 88), (85, 86, 71), (85, 80, 86), (80, 70, 86), (83, 84, 73), (83, 81, 84), (81, 68, 84), (80, 82, 70), (80, 81, 82), (81, 69, 82)])
me_cylinder.polygons.foreach_set('use_smooth', [1, 1, 1, 1, 1, 1, 1, 1, 1, 1, 1, 1, 1, 1, 1, 1, 1, 1, 1, 1, 1, 1, 1, 1, 1, 1, 1, 1, 1, 1, 1, 1, 1, 1, 1, 1, 1, 1, 1, 1, 1, 1, 1, 1, 1, 1, 1, 1, 1, 1, 1, 1, 1, 0, 0, 0, 0, 0, 0, 0, 0, 0, 0, 0, 0, 0, 0, 0, 0, 0, 0, 0, 0, 0, 0, 0, 0, 0, 0, 0, 0, 0, 0, 0, 0, 0, 0, 0, 0, 0, 0, 0, 0, 0, 0, 0, 0, 0, 0, 0, 0, 0, 0, 0, 0, 0, 0, 0, 0, 0, 0, 0, 0, 0, 0, 0, 0, 0, 0, 0, 0, 0, 0, 0, 0, 0, 0, 0, 0, 0, 0, 0, 0])
_k = set([(0, 2), (0, 32), (1, 3), (1, 33), (2, 4), (3, 5), (4, 6), (5, 7), (6, 8), (7, 9), (8, 10), (9, 11), (10, 12), (11, 13), (12, 14), (13, 15), (14, 16), (15, 17), (16, 18), (17, 19), (18, 20), (19, 21), (20, 22), (21, 23), (22, 24), (23, 25), (24, 26), (25, 27), (26, 28), (27, 29), (28, 30), (29, 31), (30, 32), (31, 33), (34, 35), (34, 36), (35, 50), (36, 37), (37, 38), (38, 39), (39, 40), (40, 41), (41, 42), (42, 43), (43, 44), (44, 45), (45, 46), (46, 47), (47, 48), (48, 49), (49, 50)])
me_cylinder.attributes.new('sharp_edge', 'BOOLEAN', 'EDGE').data.foreach_set('value', [ (min(e.vertices), max(e.vertices)) in _k for e in me_cylinder.edges])
_uv = me_cylinder.uv_layers.new(name='UVMap')
_uv.uv.foreach_set('vector', [1.0, 0.5, 1.0, 1.0, 0.9412, 1.0, 0.9412, 0.5, 0.9412, 0.5, 0.9412, 1.0, 0.8824, 1.0, 0.8824, 0.5, 0.8824, 0.5, 0.8824, 1.0, 0.8235, 1.0, 0.8235, 0.5, 0.8235, 0.5, 0.8235, 1.0, 0.7647, 1.0, 0.7647, 0.5, 0.7647, 0.5, 0.7647, 1.0, 0.7059, 1.0, 0.7059, 0.5, 0.7059, 0.5, 0.7059, 1.0, 0.6471, 1.0, 0.6471, 0.5, 0.6471, 0.5, 0.6471, 1.0, 0.5882, 1.0, 0.5882, 0.5, 0.5882, 0.5, 0.5882, 1.0, 0.5294, 1.0, 0.5294, 0.5, 0.5294, 0.5, 0.5294, 1.0, 0.4706, 1.0, 0.4706, 0.5, 0.4706, 0.5, 0.4706, 1.0, 0.4118, 1.0, 0.4118, 0.5, 0.4118, 0.5, 0.4118, 1.0, 0.3529, 1.0, 0.3529, 0.5, 0.3529, 0.5, 0.3529, 1.0, 0.2941, 1.0, 0.2941, 0.5, 0.2941, 0.5, 0.2941, 1.0, 0.2353, 1.0, 0.2353, 0.5, 0.2353, 0.5, 0.2353, 1.0, 0.1765, 1.0, 0.1765, 0.5, 0.1765, 0.5, 0.1765, 1.0, 0.1176, 1.0, 0.1176, 0.5, 0.5882, 1.0, 0.6471, 1.0, 0.6471, 1.0, 0.5882, 1.0, 0.1176, 0.5, 0.1176, 1.0, 0.05882, 1.0, 0.05882, 0.5, 0.05882, 0.5, 0.05882, 1.0, 5.215e-08, 1.0, 5.215e-08, 0.5, 0.75, 0.49, 0.8367, 0.4738, 0.9117, 0.4274, 0.9648, 0.357, 0.989, 0.2721, 0.9808, 0.1843, 0.9415, 0.1054, 0.8763, 0.04595, 0.7941, 0.01409, 0.7059, 0.01409, 0.6237, 0.04595, 0.5585, 0.1054, 0.5192, 0.1843, 0.511, 0.2721, 0.5352, 0.357, 0.5883, 0.4274, 0.6633, 0.4738, 0.5882, 1.0, 0.6471, 1.0, 0.6471, 1.0, 0.5882, 1.0, 0.2941, 1.0, 0.3529, 1.0, 0.3529, 1.0, 0.2941, 1.0, 5.215e-08, 1.0, 0.05882, 1.0, 0.05882, 1.0, 5.215e-08, 1.0, 0.7059, 1.0, 0.7647, 1.0, 0.7647, 1.0, 0.7059, 1.0, 0.4118, 1.0, 0.4706, 1.0, 0.4706, 1.0, 0.4118, 1.0, 0.1176, 1.0, 0.1765, 1.0, 0.1765, 1.0, 0.1176, 1.0, 0.8235, 1.0, 0.8824, 1.0, 0.8824, 1.0, 0.8235, 1.0, 0.5294, 1.0, 0.5882, 1.0, 0.5882, 1.0, 0.5294, 1.0, 0.9412, 1.0, 1.0, 1.0, 1.0, 1.0, 0.9412, 1.0, 0.2353, 1.0, 0.2941, 1.0, 0.2941, 1.0, 0.2353, 1.0, 0.6471, 1.0, 0.7059, 1.0, 0.7059, 1.0, 0.6471, 1.0, 0.3529, 1.0, 0.4118, 1.0, 0.4118, 1.0, 0.3529, 1.0, 0.05882, 1.0, 0.1176, 1.0, 0.1176, 1.0, 0.05882, 1.0, 0.7647, 1.0, 0.8235, 1.0, 0.8235, 1.0, 0.7647, 1.0, 0.4706, 1.0, 0.5294, 1.0, 0.5294, 1.0, 0.4706, 1.0, 0.1765, 1.0, 0.2353, 1.0, 0.2353, 1.0, 0.1765, 1.0, 0.8824, 1.0, 0.9412, 1.0, 0.9412, 1.0, 0.8824, 1.0, 0.3367, 0.4738, 0.25, 0.49, 0.1633, 0.4738, 0.08831, 0.4274, 0.03516, 0.357, 0.01102, 0.2721, 0.01916, 0.1843, 0.05848, 0.1054, 0.1237, 0.04595, 0.2059, 0.01409, 0.2941, 0.01409, 0.3763, 0.04595, 0.4415, 0.1054, 0.4808, 0.1843, 0.489, 0.2721, 0.4648, 0.357, 0.4117, 0.4274, 0.1176, 1.0, 0.1765, 1.0, 0.1765, 1.0, 0.1176, 1.0, 0.5294, 1.0, 0.5882, 1.0, 0.5882, 1.0, 0.5294, 1.0, 0.9412, 1.0, 1.0, 1.0, 1.0, 1.0, 0.9412, 1.0, 0.05882, 1.0, 0.1176, 1.0, 0.1176, 1.0, 0.05882, 1.0, 0.4706, 1.0, 0.5294, 1.0, 0.5294, 1.0, 0.4706, 1.0, 0.8824, 1.0, 0.9412, 1.0, 0.9412, 1.0, 0.8824, 1.0, 5.215e-08, 1.0, 0.05882, 1.0, 0.05882, 1.0, 5.215e-08, 1.0, 0.4118, 1.0, 0.4706, 1.0, 0.4706, 1.0, 0.4118, 1.0, 0.8235, 1.0, 0.8824, 1.0, 0.8824, 1.0, 0.8235, 1.0, 0.3529, 1.0, 0.4118, 1.0, 0.4118, 1.0, 0.3529, 1.0, 0.7647, 1.0, 0.8235, 1.0, 0.8235, 1.0, 0.7647, 1.0, 0.2941, 1.0, 0.3529, 1.0, 0.3529, 1.0, 0.2941, 1.0, 0.7059, 1.0, 0.7647, 1.0, 0.7647, 1.0, 0.7059, 1.0, 0.2353, 1.0, 0.2941, 1.0, 0.2941, 1.0, 0.2353, 1.0, 0.6471, 1.0, 0.7059, 1.0, 0.7059, 1.0, 0.6471, 1.0, 0.1765, 1.0, 0.2353, 1.0, 0.2353, 1.0, 0.1765, 1.0, 0.8182, 0.0, 0.7727, 0.07873, 0.8636, 0.07873, 0.7273, 0.1575, 0.6818, 0.07873, 0.6364, 0.1575, 0.09091, 0.0, 0.04545, 0.07873, 0.1364, 0.07873, 0.2727, 0.0, 0.2273, 0.07873, 0.3182, 0.07873, 0.4545, 0.0, 0.4091, 0.07873, 0.5, 0.07873, 0.7273, 0.1575, 0.6364, 0.1575, 0.6818, 0.2362, 0.9091, 0.1575, 0.8182, 0.1575, 0.8636, 0.2362, 0.1818, 0.1575, 0.09091, 0.1575, 0.1364, 0.2362, 0.3636, 0.1575, 0.2727, 0.1575, 0.3182, 0.2362, 0.5455, 0.1575, 0.4545, 0.1575, 0.5, 0.2362, 0.7273, 0.1575, 0.6818, 0.2362, 0.7727, 0.2362, 0.9091, 0.1575, 0.8636, 0.2362, 0.9545, 0.2362, 0.1818, 0.1575, 0.1364, 0.2362, 0.2273, 0.2362, 0.3636, 0.1575, 0.3182, 0.2362, 0.4091, 0.2362, 0.5455, 0.1575, 0.5, 0.2362, 0.5909, 0.2362, 0.8182, 0.3149, 0.7273, 0.3149, 0.7727, 0.3937, 1.0, 0.3149, 0.9091, 0.3149, 0.9545, 0.3937, 0.2727, 0.3149, 0.1818, 0.3149, 0.2273, 0.3937, 0.4545, 0.3149, 0.3636, 0.3149, 0.4091, 0.3937, 0.6364, 0.3149, 0.5455, 0.3149, 0.5909, 0.3937, 0.5909, 0.3937, 0.5, 0.3937, 0.5455, 0.4724, 0.5909, 0.3937, 0.5455, 0.3149, 0.5, 0.3937, 0.5455, 0.3149, 0.4545, 0.3149, 0.5, 0.3937, 0.4091, 0.3937, 0.3182, 0.3937, 0.3636, 0.4724, 0.4091, 0.3937, 0.3636, 0.3149, 0.3182, 0.3937, 0.3636, 0.3149, 0.2727, 0.3149, 0.3182, 0.3937, 0.2273, 0.3937, 0.1364, 0.3937, 0.1818, 0.4724, 0.2273, 0.3937, 0.1818, 0.3149, 0.1364, 0.3937, 0.1818, 0.3149, 0.09091, 0.3149, 0.1364, 0.3937, 0.9545, 0.3937, 0.8636, 0.3937, 0.9091, 0.4724, 0.9545, 0.3937, 0.9091, 0.3149, 0.8636, 0.3937, 0.9091, 0.3149, 0.8182, 0.3149, 0.8636, 0.3937, 0.7727, 0.3937, 0.6818, 0.3937, 0.7273, 0.4724, 0.7727, 0.3937, 0.7273, 0.3149, 0.6818, 0.3937, 0.7273, 0.3149, 0.6364, 0.3149, 0.6818, 0.3937, 0.5909, 0.2362, 0.5455, 0.3149, 0.6364, 0.3149, 0.5909, 0.2362, 0.5, 0.2362, 0.5455, 0.3149, 0.5, 0.2362, 0.4545, 0.3149, 0.5455, 0.3149, 0.4091, 0.2362, 0.3636, 0.3149, 0.4545, 0.3149, 0.4091, 0.2362, 0.3182, 0.2362, 0.3636, 0.3149, 0.3182, 0.2362, 0.2727, 0.3149, 0.3636, 0.3149, 0.2273, 0.2362, 0.1818, 0.3149, 0.2727, 0.3149, 0.2273, 0.2362, 0.1364, 0.2362, 0.1818, 0.3149, 0.1364, 0.2362, 0.09091, 0.3149, 0.1818, 0.3149, 0.9545, 0.2362, 0.9091, 0.3149, 1.0, 0.3149, 0.9545, 0.2362, 0.8636, 0.2362, 0.9091, 0.3149, 0.8636, 0.2362, 0.8182, 0.3149, 0.9091, 0.3149, 0.7727, 0.2362, 0.7273, 0.3149, 0.8182, 0.3149, 0.7727, 0.2362, 0.6818, 0.2362, 0.7273, 0.3149, 0.6818, 0.2362, 0.6364, 0.3149, 0.7273, 0.3149, 0.5, 0.2362, 0.4091, 0.2362, 0.4545, 0.3149, 0.5, 0.2362, 0.4545, 0.1575, 0.4091, 0.2362, 0.4545, 0.1575, 0.3636, 0.1575, 0.4091, 0.2362, 0.3182, 0.2362, 0.2273, 0.2362, 0.2727, 0.3149, 0.3182, 0.2362, 0.2727, 0.1575, 0.2273, 0.2362, 0.2727, 0.1575, 0.1818, 0.1575, 0.2273, 0.2362, 0.1364, 0.2362, 0.04545, 0.2362, 0.09091, 0.3149, 0.1364, 0.2362, 0.09091, 0.1575, 0.04545, 0.2362, 0.09091, 0.1575, 0.0, 0.1575, 0.04545, 0.2362, 0.8636, 0.2362, 0.7727, 0.2362, 0.8182, 0.3149, 0.8636, 0.2362, 0.8182, 0.1575, 0.7727, 0.2362, 0.8182, 0.1575, 0.7273, 0.1575, 0.7727, 0.2362, 0.6818, 0.2362, 0.5909, 0.2362, 0.6364, 0.3149, 0.6818, 0.2362, 0.6364, 0.1575, 0.5909, 0.2362, 0.6364, 0.1575, 0.5455, 0.1575, 0.5909, 0.2362, 0.5, 0.07873, 0.4545, 0.1575, 0.5455, 0.1575, 0.5, 0.07873, 0.4091, 0.07873, 0.4545, 0.1575, 0.4091, 0.07873, 0.3636, 0.1575, 0.4545, 0.1575, 0.3182, 0.07873, 0.2727, 0.1575, 0.3636, 0.1575, 0.3182, 0.07873, 0.2273, 0.07873, 0.2727, 0.1575, 0.2273, 0.07873, 0.1818, 0.1575, 0.2727, 0.1575, 0.1364, 0.07873, 0.09091, 0.1575, 0.1818, 0.1575, 0.1364, 0.07873, 0.04545, 0.07873, 0.09091, 0.1575, 0.04545, 0.07873, 0.0, 0.1575, 0.09091, 0.1575, 0.6364, 0.1575, 0.5909, 0.07873, 0.5455, 0.1575, 0.6364, 0.1575, 0.6818, 0.07873, 0.5909, 0.07873, 0.6818, 0.07873, 0.6364, 0.0, 0.5909, 0.07873, 0.8636, 0.07873, 0.8182, 0.1575, 0.9091, 0.1575, 0.8636, 0.07873, 0.7727, 0.07873, 0.8182, 0.1575, 0.7727, 0.07873, 0.7273, 0.1575, 0.8182, 0.1575])
me_cylinder.use_remesh_fix_poles = True
me_cylinder.use_remesh_preserve_attributes = False
me_cylinder.use_mirror_vertex_groups = False
me_cylinder.update()
me_icosphere = bpy.data.meshes.new('Icosphere')
me_icosphere.from_pydata([(2.833, -8.719, 4.584), (2.764, -8.506, 4.472), (-7.417, -5.389, 4.584), (-7.236, -5.257, 4.472), (-7.417, 5.389, 4.584), (-7.236, 5.257, 4.472), (2.833, 8.719, 4.584), (2.764, 8.506, 4.472), (9.168, 0.0, 4.584), (8.944, 0.0, 4.472), (0.0, 0.0, 10.25), (0.0, 0.0, 10.0), (9.874, -3.211, 0.01891), (9.511, -3.09, 0.0), (9.874, 3.211, 0.01891), (9.511, 3.09, 0.0), (-0.00301, -10.38, 0.01891), (0.0, -10.0, 0.0), (6.106, -8.399, 0.01891), (5.878, -8.09, 0.0), (-9.876, -3.206, 0.01891), (-9.511, -3.09, 0.0), (-6.101, -8.402, 0.01891), (-5.878, -8.09, 0.0), (-6.101, 8.402, 0.01891), (-5.878, 8.09, 0.0), (-9.876, 3.206, 0.01891), (-9.511, 3.09, 0.0), (6.106, 8.399, 0.01891), (5.878, 8.09, 0.0), (-0.00301, 10.38, 0.01891), (0.0, 10.0, 0.0), (7.054, -5.125, 5.389), (6.882, -5.0, 5.257), (-2.694, -8.292, 5.389), (-2.629, -8.09, 5.257), (-8.719, 0.0, 5.389), (-8.506, 0.0, 5.257), (-2.694, 8.292, 5.389), (-2.629, 8.09, 5.257), (7.054, 5.125, 5.389), (6.882, 5.0, 5.257), (1.665, -5.125, 8.719), (1.625, -5.0, 8.507), (5.389, 0.0, 8.719), (5.257, 0.0, 8.507), (-4.36, -3.167, 8.719), (-4.253, -3.09, 8.507), (-4.36, 3.167, 8.719), (-4.253, 3.09, 8.507), (1.665, 5.125, 8.719), (1.625, 5.0, 8.507), (2.871, -8.441, 4.646), (1.805, -5.16, 8.421), (6.725, -5.16, 5.381), (-7.14, -5.339, 4.646), (-4.349, -3.311, 8.421), (-2.829, -7.99, 5.381), (-7.285, 5.141, 4.646), (-4.493, 3.113, 8.421), (-8.473, 0.2216, 5.381), (2.638, 8.517, 4.646), (1.572, 5.235, 8.421), (-2.408, 8.127, 5.381), (8.915, 0.1226, 4.646), (5.465, 0.1226, 8.421), (6.985, 4.801, 5.381), (5.088, 0.1226, 8.654), (0.1688, 0.1226, 10.05), (1.689, 4.801, 8.654), (5.276, 0.2335, 8.537), (1.852, 4.946, 8.537), (6.807, 4.946, 5.475), (6.725, 5.16, 5.381), (1.805, 5.16, 8.421), (2.871, 8.441, 4.646), (1.456, 4.877, 8.654), (-0.06446, 0.1984, 10.05), (-4.044, 3.09, 8.654), (1.408, 5.09, 8.537), (-4.131, 3.29, 8.537), (-2.6, 8.002, 5.475), (-2.829, 7.99, 5.381), (-4.349, 3.311, 8.421), (-7.14, 5.339, 4.646), (-4.188, 2.892, 8.654), (-0.2086, 0.0, 10.05), (-4.188, -2.892, 8.654), (-4.406, 2.912, 8.537), (-4.406, -2.912, 8.537), (-8.414, 0.0, 5.475), (-8.473, -0.2216, 5.381), (-4.493, -3.113, 8.421), (-7.285, -5.141, 4.646), (-4.044, -3.09, 8.654), (-0.06446, -0.1984, 10.05), (1.456, -4.877, 8.654), (-4.131, -3.29, 8.537), (1.408, -5.09, 8.537), (-2.6, -8.002, 5.475), (-2.408, -8.127, 5.381), (1.572, -5.235, 8.421), (2.638, -8.517, 4.646), (1.689, -4.801, 8.654), (0.1688, -0.1226, 10.05), (5.088, -0.1226, 8.654), (1.852, -4.946, 8.537), (5.276, -0.2335, 8.537), (6.807, -4.946, 5.475), (6.985, -4.801, 5.381), (5.465, -0.1226, 8.421), (8.915, -0.1226, 4.646), (9.519, 3.082, 0.1698), (9.019, 0.1984, 4.438), (7.09, 4.877, 5.172), (9.453, 3.282, 0.03962), (7.006, 5.09, 5.078), (6.042, 7.976, 0.03962), (5.872, 8.101, 0.1698), (6.829, 5.235, 5.172), (2.976, 8.517, 4.438), (0.01071, 10.01, 0.1698), (2.598, 8.639, 4.438), (-2.448, 8.25, 5.172), (-0.2001, 10.0, 0.03962), (-2.676, 8.236, 5.078), (-5.718, 8.211, 0.03962), (-5.889, 8.088, 0.1698), (-2.869, 8.113, 5.172), (-7.18, 5.462, 4.438), (-9.512, 3.102, 0.1698), (-7.413, 5.141, 4.438), (-8.602, 0.2216, 5.172), (-9.576, 2.901, 0.03962), (-8.66, 0.0, 5.078), (-9.576, -2.901, 0.03962), (-9.512, -3.102, 0.1698), (-8.602, -0.2216, 5.172), (-7.413, -5.141, 4.438), (-5.889, -8.088, 0.1698), (-7.18, -5.462, 4.438), (-2.869, -8.113, 5.172), (-5.718, -8.211, 0.03962), (-2.676, -8.236, 5.078), (-0.2001, -10.0, 0.03962), (0.01071, -10.01, 0.1698), (-2.448, -8.25, 5.172), (2.598, -8.639, 4.438), (5.872, -8.101, 0.1698), (2.976, -8.517, 4.438), (6.829, -5.235, 5.172), (6.042, -7.976, 0.03962), (7.006, -5.09, 5.078), (9.453, -3.282, 0.03962), (9.519, -3.082, 0.1698), (7.09, -4.877, 5.172), (9.019, -0.1984, 4.438), (5.703, 8.223, 0.04085), (2.807, 8.639, 4.309), (0.2193, 10.01, 0.04085), (-6.058, 7.965, 0.04085), (-7.349, 5.339, 4.309), (-9.448, 3.3, 0.04085), (-9.448, -3.3, 0.04085), (-7.349, -5.339, 4.309), (-6.058, -7.965, 0.04085), (0.2193, -10.01, 0.04085), (2.807, -8.639, 4.309), (5.703, -8.223, 0.04085), (9.583, -2.883, 0.04085), (9.084, 0.0, 4.309), (9.583, 2.883, 0.04085)], [], [(52, 53, 42, 0), (53, 52, 1, 43), (53, 54, 32, 42), (54, 53, 43, 33), (54, 52, 0, 32), (52, 54, 33, 1), (55, 56, 46, 2), (56, 55, 3, 47), (56, 57, 34, 46), (57, 56, 47, 35), (57, 55, 2, 34), (55, 57, 35, 3), (58, 59, 48, 4), (59, 58, 5, 49), (59, 60, 36, 48), (60, 59, 49, 37), (60, 58, 4, 36), (58, 60, 37, 5), (61, 62, 50, 6), (62, 61, 7, 51), (62, 63, 38, 50), (63, 62, 51, 39), (63, 61, 6, 38), (61, 63, 39, 7), (64, 65, 44, 8), (65, 64, 9, 45), (65, 66, 40, 44), (66, 65, 45, 41), (66, 64, 8, 40), (64, 66, 41, 9), (67, 68, 10, 44), (68, 67, 45, 11), (68, 69, 50, 10), (69, 68, 11, 51), (69, 67, 44, 50), (67, 69, 51, 45), (70, 71, 50, 44), (71, 70, 45, 51), (71, 72, 40, 50), (72, 71, 51, 41), (72, 70, 44, 40), (70, 72, 41, 45), (73, 74, 50, 40), (74, 73, 41, 51), (74, 75, 6, 50), (75, 74, 51, 7), (75, 73, 40, 6), (73, 75, 7, 41), (76, 77, 10, 50), (77, 76, 51, 11), (77, 78, 48, 10), (78, 77, 11, 49), (78, 76, 50, 48), (76, 78, 49, 51), (79, 80, 48, 50), (80, 79, 51, 49), (80, 81, 38, 48), (81, 80, 49, 39), (81, 79, 50, 38), (79, 81, 39, 51), (82, 83, 48, 38), (83, 82, 39, 49), (83, 84, 4, 48), (84, 83, 49, 5), (84, 82, 38, 4), (82, 84, 5, 39), (85, 86, 10, 48), (86, 85, 49, 11), (86, 87, 46, 10), (87, 86, 11, 47), (87, 85, 48, 46), (85, 87, 47, 49), (88, 89, 46, 48), (89, 88, 49, 47), (89, 90, 36, 46), (90, 89, 47, 37), (90, 88, 48, 36), (88, 90, 37, 49), (91, 92, 46, 36), (92, 91, 37, 47), (92, 93, 2, 46), (93, 92, 47, 3), (93, 91, 36, 2), (91, 93, 3, 37), (94, 95, 10, 46), (95, 94, 47, 11), (95, 96, 42, 10), (96, 95, 11, 43), (96, 94, 46, 42), (94, 96, 43, 47), (97, 98, 42, 46), (98, 97, 47, 43), (98, 99, 34, 42), (99, 98, 43, 35), (99, 97, 46, 34), (97, 99, 35, 47), (100, 101, 42, 34), (101, 100, 35, 43), (101, 102, 0, 42), (102, 101, 43, 1), (102, 100, 34, 0), (100, 102, 1, 35), (103, 104, 10, 42), (104, 103, 43, 11), (104, 105, 44, 10), (105, 104, 11, 45), (105, 103, 42, 44), (103, 105, 45, 43), (106, 107, 44, 42), (107, 106, 43, 45), (107, 108, 32, 44), (108, 107, 45, 33), (108, 106, 42, 32), (106, 108, 33, 43), (109, 110, 44, 32), (110, 109, 33, 45), (110, 111, 8, 44), (111, 110, 45, 9), (111, 109, 32, 8), (109, 111, 9, 33), (112, 113, 8, 14), (113, 112, 15, 9), (113, 114, 40, 8), (114, 113, 9, 41), (114, 112, 14, 40), (112, 114, 41, 15), (115, 116, 40, 14), (116, 115, 15, 41), (116, 117, 28, 40), (117, 116, 41, 29), (118, 119, 40, 28), (119, 118, 29, 41), (119, 120, 6, 40), (120, 119, 41, 7), (120, 118, 28, 6), (118, 120, 7, 29), (121, 122, 6, 30), (122, 121, 31, 7), (122, 123, 38, 6), (123, 122, 7, 39), (123, 121, 30, 38), (121, 123, 39, 31), (124, 125, 38, 30), (125, 124, 31, 39), (125, 126, 24, 38), (126, 125, 39, 25), (127, 128, 38, 24), (128, 127, 25, 39), (128, 129, 4, 38), (129, 128, 39, 5), (129, 127, 24, 4), (127, 129, 5, 25), (130, 131, 4, 26), (131, 130, 27, 5), (131, 132, 36, 4), (132, 131, 5, 37), (132, 130, 26, 36), (130, 132, 37, 27), (133, 134, 36, 26), (134, 133, 27, 37), (134, 135, 20, 36), (135, 134, 37, 21), (136, 137, 36, 20), (137, 136, 21, 37), (137, 138, 2, 36), (138, 137, 37, 3), (138, 136, 20, 2), (136, 138, 3, 21), (139, 140, 2, 22), (140, 139, 23, 3), (140, 141, 34, 2), (141, 140, 3, 35), (141, 139, 22, 34), (139, 141, 35, 23), (142, 143, 34, 22), (143, 142, 23, 35), (143, 144, 16, 34), (144, 143, 35, 17), (145, 146, 34, 16), (146, 145, 17, 35), (146, 147, 0, 34), (147, 146, 35, 1), (147, 145, 16, 0), (145, 147, 1, 17), (148, 149, 0, 18), (149, 148, 19, 1), (149, 150, 32, 0), (150, 149, 1, 33), (150, 148, 18, 32), (148, 150, 33, 19), (151, 152, 32, 18), (152, 151, 19, 33), (152, 153, 12, 32), (153, 152, 33, 13), (154, 155, 32, 12), (155, 154, 13, 33), (155, 156, 8, 32), (156, 155, 33, 9), (156, 154, 12, 8), (154, 156, 9, 13), (157, 158, 6, 28), (158, 157, 29, 7), (158, 159, 30, 6), (159, 158, 7, 31), (160, 161, 4, 24), (161, 160, 25, 5), (161, 162, 26, 4), (162, 161, 5, 27), (163, 164, 2, 20), (164, 163, 21, 3), (164, 165, 22, 2), (165, 164, 3, 23), (166, 167, 0, 16), (167, 166, 17, 1), (167, 168, 18, 0), (168, 167, 1, 19), (169, 170, 8, 12), (170, 169, 13, 9), (170, 171, 14, 8), (171, 170, 9, 15)])
_uv = me_icosphere.uv_layers.new(name='UVMap')
_uv.uv.foreach_set('vector', [0.8182, 0.3149, 0.7727, 0.3937, 0.7727, 0.3937, 0.8182, 0.3149, 0.7727, 0.3937, 0.8182, 0.3149, 0.8182, 0.3149, 0.7727, 0.3937, 0.7727, 0.3937, 0.7273, 0.3149, 0.7273, 0.3149, 0.7727, 0.3937, 0.7273, 0.3149, 0.7727, 0.3937, 0.7727, 0.3937, 0.7273, 0.3149, 0.7273, 0.3149, 0.8182, 0.3149, 0.8182, 0.3149, 0.7273, 0.3149, 0.8182, 0.3149, 0.7273, 0.3149, 0.7273, 0.3149, 0.8182, 0.3149, 1.0, 0.3149, 0.9545, 0.3937, 0.9545, 0.3937, 1.0, 0.3149, 0.9545, 0.3937, 1.0, 0.3149, 1.0, 0.3149, 0.9545, 0.3937, 0.9545, 0.3937, 0.9091, 0.3149, 0.9091, 0.3149, 0.9545, 0.3937, 0.9091, 0.3149, 0.9545, 0.3937, 0.9545, 0.3937, 0.9091, 0.3149, 0.9091, 0.3149, 1.0, 0.3149, 1.0, 0.3149, 0.9091, 0.3149, 1.0, 0.3149, 0.9091, 0.3149, 0.9091, 0.3149, 1.0, 0.3149, 0.2727, 0.3149, 0.2273, 0.3937, 0.2273, 0.3937, 0.2727, 0.3149, 0.2273, 0.3937, 0.2727, 0.3149, 0.2727, 0.3149, 0.2273, 0.3937, 0.2273, 0.3937, 0.1818, 0.3149, 0.1818, 0.3149, 0.2273, 0.3937, 0.1818, 0.3149, 0.2273, 0.3937, 0.2273, 0.3937, 0.1818, 0.3149, 0.1818, 0.3149, 0.2727, 0.3149, 0.2727, 0.3149, 0.1818, 0.3149, 0.2727, 0.3149, 0.1818, 0.3149, 0.1818, 0.3149, 0.2727, 0.3149, 0.4545, 0.3149, 0.4091, 0.3937, 0.4091, 0.3937, 0.4545, 0.3149, 0.4091, 0.3937, 0.4545, 0.3149, 0.4545, 0.3149, 0.4091, 0.3937, 0.4091, 0.3937, 0.3636, 0.3149, 0.3636, 0.3149, 0.4091, 0.3937, 0.3636, 0.3149, 0.4091, 0.3937, 0.4091, 0.3937, 0.3636, 0.3149, 0.3636, 0.3149, 0.4545, 0.3149, 0.4545, 0.3149, 0.3636, 0.3149, 0.4545, 0.3149, 0.3636, 0.3149, 0.3636, 0.3149, 0.4545, 0.3149, 0.6364, 0.3149, 0.5909, 0.3937, 0.5909, 0.3937, 0.6364, 0.3149, 0.5909, 0.3937, 0.6364, 0.3149, 0.6364, 0.3149, 0.5909, 0.3937, 0.5909, 0.3937, 0.5455, 0.3149, 0.5455, 0.3149, 0.5909, 0.3937, 0.5455, 0.3149, 0.5909, 0.3937, 0.5909, 0.3937, 0.5455, 0.3149, 0.5455, 0.3149, 0.6364, 0.3149, 0.6364, 0.3149, 0.5455, 0.3149, 0.6364, 0.3149, 0.5455, 0.3149, 0.5455, 0.3149, 0.6364, 0.3149, 0.5909, 0.3937, 0.5455, 0.4724, 0.5455, 0.4724, 0.5909, 0.3937, 0.5455, 0.4724, 0.5909, 0.3937, 0.5909, 0.3937, 0.5455, 0.4724, 0.5455, 0.4724, 0.5, 0.3937, 0.5, 0.3937, 0.5455, 0.4724, 0.5, 0.3937, 0.5455, 0.4724, 0.5455, 0.4724, 0.5, 0.3937, 0.5, 0.3937, 0.5909, 0.3937, 0.5909, 0.3937, 0.5, 0.3937, 0.5909, 0.3937, 0.5, 0.3937, 0.5, 0.3937, 0.5909, 0.3937, 0.5909, 0.3937, 0.5, 0.3937, 0.5, 0.3937, 0.5909, 0.3937, 0.5, 0.3937, 0.5909, 0.3937, 0.5909, 0.3937, 0.5, 0.3937, 0.5, 0.3937, 0.5455, 0.3149, 0.5455, 0.3149, 0.5, 0.3937, 0.5455, 0.3149, 0.5, 0.3937, 0.5, 0.3937, 0.5455, 0.3149, 0.5455, 0.3149, 0.5909, 0.3937, 0.5909, 0.3937, 0.5455, 0.3149, 0.5909, 0.3937, 0.5455, 0.3149, 0.5455, 0.3149, 0.5909, 0.3937, 0.5455, 0.3149, 0.5, 0.3937, 0.5, 0.3937, 0.5455, 0.3149, 0.5, 0.3937, 0.5455, 0.3149, 0.5455, 0.3149, 0.5, 0.3937, 0.5, 0.3937, 0.4545, 0.3149, 0.4545, 0.3149, 0.5, 0.3937, 0.4545, 0.3149, 0.5, 0.3937, 0.5, 0.3937, 0.4545, 0.3149, 0.4545, 0.3149, 0.5455, 0.3149, 0.5455, 0.3149, 0.4545, 0.3149, 0.5455, 0.3149, 0.4545, 0.3149, 0.4545, 0.3149, 0.5455, 0.3149, 0.4091, 0.3937, 0.3636, 0.4724, 0.3636, 0.4724, 0.4091, 0.3937, 0.3636, 0.4724, 0.4091, 0.3937, 0.4091, 0.3937, 0.3636, 0.4724, 0.3636, 0.4724, 0.3182, 0.3937, 0.3182, 0.3937, 0.3636, 0.4724, 0.3182, 0.3937, 0.3636, 0.4724, 0.3636, 0.4724, 0.3182, 0.3937, 0.3182, 0.3937, 0.4091, 0.3937, 0.4091, 0.3937, 0.3182, 0.3937, 0.4091, 0.3937, 0.3182, 0.3937, 0.3182, 0.3937, 0.4091, 0.3937, 0.4091, 0.3937, 0.3182, 0.3937, 0.3182, 0.3937, 0.4091, 0.3937, 0.3182, 0.3937, 0.4091, 0.3937, 0.4091, 0.3937, 0.3182, 0.3937, 0.3182, 0.3937, 0.3636, 0.3149, 0.3636, 0.3149, 0.3182, 0.3937, 0.3636, 0.3149, 0.3182, 0.3937, 0.3182, 0.3937, 0.3636, 0.3149, 0.3636, 0.3149, 0.4091, 0.3937, 0.4091, 0.3937, 0.3636, 0.3149, 0.4091, 0.3937, 0.3636, 0.3149, 0.3636, 0.3149, 0.4091, 0.3937, 0.3636, 0.3149, 0.3182, 0.3937, 0.3182, 0.3937, 0.3636, 0.3149, 0.3182, 0.3937, 0.3636, 0.3149, 0.3636, 0.3149, 0.3182, 0.3937, 0.3182, 0.3937, 0.2727, 0.3149, 0.2727, 0.3149, 0.3182, 0.3937, 0.2727, 0.3149, 0.3182, 0.3937, 0.3182, 0.3937, 0.2727, 0.3149, 0.2727, 0.3149, 0.3636, 0.3149, 0.3636, 0.3149, 0.2727, 0.3149, 0.3636, 0.3149, 0.2727, 0.3149, 0.2727, 0.3149, 0.3636, 0.3149, 0.2273, 0.3937, 0.1818, 0.4724, 0.1818, 0.4724, 0.2273, 0.3937, 0.1818, 0.4724, 0.2273, 0.3937, 0.2273, 0.3937, 0.1818, 0.4724, 0.1818, 0.4724, 0.1364, 0.3937, 0.1364, 0.3937, 0.1818, 0.4724, 0.1364, 0.3937, 0.1818, 0.4724, 0.1818, 0.4724, 0.1364, 0.3937, 0.1364, 0.3937, 0.2273, 0.3937, 0.2273, 0.3937, 0.1364, 0.3937, 0.2273, 0.3937, 0.1364, 0.3937, 0.1364, 0.3937, 0.2273, 0.3937, 0.2273, 0.3937, 0.1364, 0.3937, 0.1364, 0.3937, 0.2273, 0.3937, 0.1364, 0.3937, 0.2273, 0.3937, 0.2273, 0.3937, 0.1364, 0.3937, 0.1364, 0.3937, 0.1818, 0.3149, 0.1818, 0.3149, 0.1364, 0.3937, 0.1818, 0.3149, 0.1364, 0.3937, 0.1364, 0.3937, 0.1818, 0.3149, 0.1818, 0.3149, 0.2273, 0.3937, 0.2273, 0.3937, 0.1818, 0.3149, 0.2273, 0.3937, 0.1818, 0.3149, 0.1818, 0.3149, 0.2273, 0.3937, 0.1818, 0.3149, 0.1364, 0.3937, 0.1364, 0.3937, 0.1818, 0.3149, 0.1364, 0.3937, 0.1818, 0.3149, 0.1818, 0.3149, 0.1364, 0.3937, 0.1364, 0.3937, 0.09091, 0.3149, 0.09091, 0.3149, 0.1364, 0.3937, 0.09091, 0.3149, 0.1364, 0.3937, 0.1364, 0.3937, 0.09091, 0.3149, 0.09091, 0.3149, 0.1818, 0.3149, 0.1818, 0.3149, 0.09091, 0.3149, 0.1818, 0.3149, 0.09091, 0.3149, 0.09091, 0.3149, 0.1818, 0.3149, 0.9545, 0.3937, 0.9091, 0.4724, 0.9091, 0.4724, 0.9545, 0.3937, 0.9091, 0.4724, 0.9545, 0.3937, 0.9545, 0.3937, 0.9091, 0.4724, 0.9091, 0.4724, 0.8636, 0.3937, 0.8636, 0.3937, 0.9091, 0.4724, 0.8636, 0.3937, 0.9091, 0.4724, 0.9091, 0.4724, 0.8636, 0.3937, 0.8636, 0.3937, 0.9545, 0.3937, 0.9545, 0.3937, 0.8636, 0.3937, 0.9545, 0.3937, 0.8636, 0.3937, 0.8636, 0.3937, 0.9545, 0.3937, 0.9545, 0.3937, 0.8636, 0.3937, 0.8636, 0.3937, 0.9545, 0.3937, 0.8636, 0.3937, 0.9545, 0.3937, 0.9545, 0.3937, 0.8636, 0.3937, 0.8636, 0.3937, 0.9091, 0.3149, 0.9091, 0.3149, 0.8636, 0.3937, 0.9091, 0.3149, 0.8636, 0.3937, 0.8636, 0.3937, 0.9091, 0.3149, 0.9091, 0.3149, 0.9545, 0.3937, 0.9545, 0.3937, 0.9091, 0.3149, 0.9545, 0.3937, 0.9091, 0.3149, 0.9091, 0.3149, 0.9545, 0.3937, 0.9091, 0.3149, 0.8636, 0.3937, 0.8636, 0.3937, 0.9091, 0.3149, 0.8636, 0.3937, 0.9091, 0.3149, 0.9091, 0.3149, 0.8636, 0.3937, 0.8636, 0.3937, 0.8182, 0.3149, 0.8182, 0.3149, 0.8636, 0.3937, 0.8182, 0.3149, 0.8636, 0.3937, 0.8636, 0.3937, 0.8182, 0.3149, 0.8182, 0.3149, 0.9091, 0.3149, 0.9091, 0.3149, 0.8182, 0.3149, 0.9091, 0.3149, 0.8182, 0.3149, 0.8182, 0.3149, 0.9091, 0.3149, 0.7727, 0.3937, 0.7273, 0.4724, 0.7273, 0.4724, 0.7727, 0.3937, 0.7273, 0.4724, 0.7727, 0.3937, 0.7727, 0.3937, 0.7273, 0.4724, 0.7273, 0.4724, 0.6818, 0.3937, 0.6818, 0.3937, 0.7273, 0.4724, 0.6818, 0.3937, 0.7273, 0.4724, 0.7273, 0.4724, 0.6818, 0.3937, 0.6818, 0.3937, 0.7727, 0.3937, 0.7727, 0.3937, 0.6818, 0.3937, 0.7727, 0.3937, 0.6818, 0.3937, 0.6818, 0.3937, 0.7727, 0.3937, 0.7727, 0.3937, 0.6818, 0.3937, 0.6818, 0.3937, 0.7727, 0.3937, 0.6818, 0.3937, 0.7727, 0.3937, 0.7727, 0.3937, 0.6818, 0.3937, 0.6818, 0.3937, 0.7273, 0.3149, 0.7273, 0.3149, 0.6818, 0.3937, 0.7273, 0.3149, 0.6818, 0.3937, 0.6818, 0.3937, 0.7273, 0.3149, 0.7273, 0.3149, 0.7727, 0.3937, 0.7727, 0.3937, 0.7273, 0.3149, 0.7727, 0.3937, 0.7273, 0.3149, 0.7273, 0.3149, 0.7727, 0.3937, 0.7273, 0.3149, 0.6818, 0.3937, 0.6818, 0.3937, 0.7273, 0.3149, 0.6818, 0.3937, 0.7273, 0.3149, 0.7273, 0.3149, 0.6818, 0.3937, 0.6818, 0.3937, 0.6364, 0.3149, 0.6364, 0.3149, 0.6818, 0.3937, 0.6364, 0.3149, 0.6818, 0.3937, 0.6818, 0.3937, 0.6364, 0.3149, 0.6364, 0.3149, 0.7273, 0.3149, 0.7273, 0.3149, 0.6364, 0.3149, 0.7273, 0.3149, 0.6364, 0.3149, 0.6364, 0.3149, 0.7273, 0.3149, 0.5909, 0.2362, 0.6364, 0.3149, 0.6364, 0.3149, 0.5909, 0.2362, 0.6364, 0.3149, 0.5909, 0.2362, 0.5909, 0.2362, 0.6364, 0.3149, 0.6364, 0.3149, 0.5455, 0.3149, 0.5455, 0.3149, 0.6364, 0.3149, 0.5455, 0.3149, 0.6364, 0.3149, 0.6364, 0.3149, 0.5455, 0.3149, 0.5455, 0.3149, 0.5909, 0.2362, 0.5909, 0.2362, 0.5455, 0.3149, 0.5909, 0.2362, 0.5455, 0.3149, 0.5455, 0.3149, 0.5909, 0.2362, 0.5909, 0.2362, 0.5455, 0.3149, 0.5455, 0.3149, 0.5909, 0.2362, 0.5455, 0.3149, 0.5909, 0.2362, 0.5909, 0.2362, 0.5455, 0.3149, 0.5455, 0.3149, 0.5, 0.2362, 0.5, 0.2362, 0.5455, 0.3149, 0.5, 0.2362, 0.5455, 0.3149, 0.5455, 0.3149, 0.5, 0.2362, 0.5, 0.2362, 0.5455, 0.3149, 0.5455, 0.3149, 0.5, 0.2362, 0.5455, 0.3149, 0.5, 0.2362, 0.5, 0.2362, 0.5455, 0.3149, 0.5455, 0.3149, 0.4545, 0.3149, 0.4545, 0.3149, 0.5455, 0.3149, 0.4545, 0.3149, 0.5455, 0.3149, 0.5455, 0.3149, 0.4545, 0.3149, 0.4545, 0.3149, 0.5, 0.2362, 0.5, 0.2362, 0.4545, 0.3149, 0.5, 0.2362, 0.4545, 0.3149, 0.4545, 0.3149, 0.5, 0.2362, 0.4091, 0.2362, 0.4545, 0.3149, 0.4545, 0.3149, 0.4091, 0.2362, 0.4545, 0.3149, 0.4091, 0.2362, 0.4091, 0.2362, 0.4545, 0.3149, 0.4545, 0.3149, 0.3636, 0.3149, 0.3636, 0.3149, 0.4545, 0.3149, 0.3636, 0.3149, 0.4545, 0.3149, 0.4545, 0.3149, 0.3636, 0.3149, 0.3636, 0.3149, 0.4091, 0.2362, 0.4091, 0.2362, 0.3636, 0.3149, 0.4091, 0.2362, 0.3636, 0.3149, 0.3636, 0.3149, 0.4091, 0.2362, 0.4091, 0.2362, 0.3636, 0.3149, 0.3636, 0.3149, 0.4091, 0.2362, 0.3636, 0.3149, 0.4091, 0.2362, 0.4091, 0.2362, 0.3636, 0.3149, 0.3636, 0.3149, 0.3182, 0.2362, 0.3182, 0.2362, 0.3636, 0.3149, 0.3182, 0.2362, 0.3636, 0.3149, 0.3636, 0.3149, 0.3182, 0.2362, 0.3182, 0.2362, 0.3636, 0.3149, 0.3636, 0.3149, 0.3182, 0.2362, 0.3636, 0.3149, 0.3182, 0.2362, 0.3182, 0.2362, 0.3636, 0.3149, 0.3636, 0.3149, 0.2727, 0.3149, 0.2727, 0.3149, 0.3636, 0.3149, 0.2727, 0.3149, 0.3636, 0.3149, 0.3636, 0.3149, 0.2727, 0.3149, 0.2727, 0.3149, 0.3182, 0.2362, 0.3182, 0.2362, 0.2727, 0.3149, 0.3182, 0.2362, 0.2727, 0.3149, 0.2727, 0.3149, 0.3182, 0.2362, 0.2273, 0.2362, 0.2727, 0.3149, 0.2727, 0.3149, 0.2273, 0.2362, 0.2727, 0.3149, 0.2273, 0.2362, 0.2273, 0.2362, 0.2727, 0.3149, 0.2727, 0.3149, 0.1818, 0.3149, 0.1818, 0.3149, 0.2727, 0.3149, 0.1818, 0.3149, 0.2727, 0.3149, 0.2727, 0.3149, 0.1818, 0.3149, 0.1818, 0.3149, 0.2273, 0.2362, 0.2273, 0.2362, 0.1818, 0.3149, 0.2273, 0.2362, 0.1818, 0.3149, 0.1818, 0.3149, 0.2273, 0.2362, 0.2273, 0.2362, 0.1818, 0.3149, 0.1818, 0.3149, 0.2273, 0.2362, 0.1818, 0.3149, 0.2273, 0.2362, 0.2273, 0.2362, 0.1818, 0.3149, 0.1818, 0.3149, 0.1364, 0.2362, 0.1364, 0.2362, 0.1818, 0.3149, 0.1364, 0.2362, 0.1818, 0.3149, 0.1818, 0.3149, 0.1364, 0.2362, 0.1364, 0.2362, 0.1818, 0.3149, 0.1818, 0.3149, 0.1364, 0.2362, 0.1818, 0.3149, 0.1364, 0.2362, 0.1364, 0.2362, 0.1818, 0.3149, 0.1818, 0.3149, 0.09091, 0.3149, 0.09091, 0.3149, 0.1818, 0.3149, 0.09091, 0.3149, 0.1818, 0.3149, 0.1818, 0.3149, 0.09091, 0.3149, 0.09091, 0.3149, 0.1364, 0.2362, 0.1364, 0.2362, 0.09091, 0.3149, 0.1364, 0.2362, 0.09091, 0.3149, 0.09091, 0.3149, 0.1364, 0.2362, 0.9545, 0.2362, 1.0, 0.3149, 1.0, 0.3149, 0.9545, 0.2362, 1.0, 0.3149, 0.9545, 0.2362, 0.9545, 0.2362, 1.0, 0.3149, 1.0, 0.3149, 0.9091, 0.3149, 0.9091, 0.3149, 1.0, 0.3149, 0.9091, 0.3149, 1.0, 0.3149, 1.0, 0.3149, 0.9091, 0.3149, 0.9091, 0.3149, 0.9545, 0.2362, 0.9545, 0.2362, 0.9091, 0.3149, 0.9545, 0.2362, 0.9091, 0.3149, 0.9091, 0.3149, 0.9545, 0.2362, 0.9545, 0.2362, 0.9091, 0.3149, 0.9091, 0.3149, 0.9545, 0.2362, 0.9091, 0.3149, 0.9545, 0.2362, 0.9545, 0.2362, 0.9091, 0.3149, 0.9091, 0.3149, 0.8636, 0.2362, 0.8636, 0.2362, 0.9091, 0.3149, 0.8636, 0.2362, 0.9091, 0.3149, 0.9091, 0.3149, 0.8636, 0.2362, 0.8636, 0.2362, 0.9091, 0.3149, 0.9091, 0.3149, 0.8636, 0.2362, 0.9091, 0.3149, 0.8636, 0.2362, 0.8636, 0.2362, 0.9091, 0.3149, 0.9091, 0.3149, 0.8182, 0.3149, 0.8182, 0.3149, 0.9091, 0.3149, 0.8182, 0.3149, 0.9091, 0.3149, 0.9091, 0.3149, 0.8182, 0.3149, 0.8182, 0.3149, 0.8636, 0.2362, 0.8636, 0.2362, 0.8182, 0.3149, 0.8636, 0.2362, 0.8182, 0.3149, 0.8182, 0.3149, 0.8636, 0.2362, 0.7727, 0.2362, 0.8182, 0.3149, 0.8182, 0.3149, 0.7727, 0.2362, 0.8182, 0.3149, 0.7727, 0.2362, 0.7727, 0.2362, 0.8182, 0.3149, 0.8182, 0.3149, 0.7273, 0.3149, 0.7273, 0.3149, 0.8182, 0.3149, 0.7273, 0.3149, 0.8182, 0.3149, 0.8182, 0.3149, 0.7273, 0.3149, 0.7273, 0.3149, 0.7727, 0.2362, 0.7727, 0.2362, 0.7273, 0.3149, 0.7727, 0.2362, 0.7273, 0.3149, 0.7273, 0.3149, 0.7727, 0.2362, 0.7727, 0.2362, 0.7273, 0.3149, 0.7273, 0.3149, 0.7727, 0.2362, 0.7273, 0.3149, 0.7727, 0.2362, 0.7727, 0.2362, 0.7273, 0.3149, 0.7273, 0.3149, 0.6818, 0.2362, 0.6818, 0.2362, 0.7273, 0.3149, 0.6818, 0.2362, 0.7273, 0.3149, 0.7273, 0.3149, 0.6818, 0.2362, 0.6818, 0.2362, 0.7273, 0.3149, 0.7273, 0.3149, 0.6818, 0.2362, 0.7273, 0.3149, 0.6818, 0.2362, 0.6818, 0.2362, 0.7273, 0.3149, 0.7273, 0.3149, 0.6364, 0.3149, 0.6364, 0.3149, 0.7273, 0.3149, 0.6364, 0.3149, 0.7273, 0.3149, 0.7273, 0.3149, 0.6364, 0.3149, 0.6364, 0.3149, 0.6818, 0.2362, 0.6818, 0.2362, 0.6364, 0.3149, 0.6818, 0.2362, 0.6364, 0.3149, 0.6364, 0.3149, 0.6818, 0.2362, 0.5, 0.2362, 0.4545, 0.3149, 0.4545, 0.3149, 0.5, 0.2362, 0.4545, 0.3149, 0.5, 0.2362, 0.5, 0.2362, 0.4545, 0.3149, 0.4545, 0.3149, 0.4091, 0.2362, 0.4091, 0.2362, 0.4545, 0.3149, 0.4091, 0.2362, 0.4545, 0.3149, 0.4545, 0.3149, 0.4091, 0.2362, 0.3182, 0.2362, 0.2727, 0.3149, 0.2727, 0.3149, 0.3182, 0.2362, 0.2727, 0.3149, 0.3182, 0.2362, 0.3182, 0.2362, 0.2727, 0.3149, 0.2727, 0.3149, 0.2273, 0.2362, 0.2273, 0.2362, 0.2727, 0.3149, 0.2273, 0.2362, 0.2727, 0.3149, 0.2727, 0.3149, 0.2273, 0.2362, 0.1364, 0.2362, 0.09091, 0.3149, 0.09091, 0.3149, 0.1364, 0.2362, 0.09091, 0.3149, 0.1364, 0.2362, 0.1364, 0.2362, 0.09091, 0.3149, 0.09091, 0.3149, 0.04545, 0.2362, 0.04545, 0.2362, 0.09091, 0.3149, 0.04545, 0.2362, 0.09091, 0.3149, 0.09091, 0.3149, 0.04545, 0.2362, 0.8636, 0.2362, 0.8182, 0.3149, 0.8182, 0.3149, 0.8636, 0.2362, 0.8182, 0.3149, 0.8636, 0.2362, 0.8636, 0.2362, 0.8182, 0.3149, 0.8182, 0.3149, 0.7727, 0.2362, 0.7727, 0.2362, 0.8182, 0.3149, 0.7727, 0.2362, 0.8182, 0.3149, 0.8182, 0.3149, 0.7727, 0.2362, 0.6818, 0.2362, 0.6364, 0.3149, 0.6364, 0.3149, 0.6818, 0.2362, 0.6364, 0.3149, 0.6818, 0.2362, 0.6818, 0.2362, 0.6364, 0.3149, 0.6364, 0.3149, 0.5909, 0.2362, 0.5909, 0.2362, 0.6364, 0.3149, 0.5909, 0.2362, 0.6364, 0.3149, 0.6364, 0.3149, 0.5909, 0.2362])
me_icosphere.use_remesh_fix_poles = True
me_icosphere.use_remesh_preserve_attributes = False
me_icosphere.use_mirror_vertex_groups = False
me_icosphere.update()
me_icosphere_001 = bpy.data.meshes.new('Icosphere.001')
me_icosphere_001.from_pydata([(5.878, -8.09, 0.0), (2.764, -8.506, 4.472), (-7.236, -5.257, 4.472), (-7.236, 5.257, 4.472), (2.764, 8.506, 4.472), (8.944, 0.0, 4.472), (0.0, 0.0, 10.0), (0.0, 10.0, 0.0), (9.511, 3.09, 0.0), (-9.511, 3.09, 0.0), (-5.878, -8.09, 0.0), (9.511, -3.09, 0.0), (9.511, 3.09, 0.0), (0.0, -10.0, 0.0), (5.878, -8.09, 0.0), (-9.511, -3.09, 0.0), (-5.878, -8.09, 0.0), (-5.878, 8.09, 0.0), (-9.511, 3.09, 0.0), (5.878, 8.09, 0.0), (0.0, 10.0, 0.0), (6.882, -5.0, 5.257), (-2.629, -8.09, 5.257), (-8.506, 0.0, 5.257), (-2.629, 8.09, 5.257), (6.882, 5.0, 5.257), (1.625, -5.0, 8.507), (5.257, 0.0, 8.507), (-4.253, -3.09, 8.507), (-4.253, 3.09, 8.507), (1.625, 5.0, 8.507), (9.511, -3.09, 0.0), (0.0, -10.0, 0.0), (-9.511, -3.09, 0.0), (-5.878, 8.09, 0.0), (5.878, 8.09, 0.0)], [], [(1, 26, 21), (2, 28, 22), (3, 29, 23), (4, 30, 24), (5, 27, 25), (27, 6, 30), (27, 30, 25), (25, 30, 4), (30, 6, 29), (30, 29, 24), (24, 29, 3), (29, 6, 28), (29, 28, 23), (23, 28, 2), (28, 6, 26), (28, 26, 22), (22, 26, 1), (26, 6, 27), (26, 27, 21), (21, 27, 5), (12, 5, 25), (12, 25, 19), (19, 25, 4), (20, 4, 24), (20, 24, 17), (17, 24, 3), (18, 3, 23), (18, 23, 15), (15, 23, 2), (16, 2, 22), (16, 22, 13), (13, 22, 1), (14, 1, 21), (14, 21, 11), (11, 21, 5), (19, 4, 20), (17, 3, 18), (15, 2, 16), (13, 1, 14), (11, 5, 12), (14, 11, 31, 0), (11, 12, 8, 31), (16, 13, 32, 10), (13, 14, 0, 32), (18, 15, 33, 9), (20, 17, 34, 7), (15, 16, 10, 33), (12, 19, 35, 8), (17, 18, 9, 34), (19, 20, 7, 35)])
_uv = me_icosphere_001.uv_layers.new(name='UVMap')
_uv.uv.foreach_set('vector', [0.8182, 0.3149, 0.7727, 0.3937, 0.7273, 0.3149, 1.0, 0.3149, 0.9545, 0.3937, 0.9091, 0.3149, 0.2727, 0.3149, 0.2273, 0.3937, 0.1818, 0.3149, 0.4545, 0.3149, 0.4091, 0.3937, 0.3636, 0.3149, 0.6364, 0.3149, 0.5909, 0.3937, 0.5455, 0.3149, 0.5909, 0.3937, 0.5455, 0.4724, 0.5, 0.3937, 0.5909, 0.3937, 0.5, 0.3937, 0.5455, 0.3149, 0.5455, 0.3149, 0.5, 0.3937, 0.4545, 0.3149, 0.4091, 0.3937, 0.3636, 0.4724, 0.3182, 0.3937, 0.4091, 0.3937, 0.3182, 0.3937, 0.3636, 0.3149, 0.3636, 0.3149, 0.3182, 0.3937, 0.2727, 0.3149, 0.2273, 0.3937, 0.1818, 0.4724, 0.1364, 0.3937, 0.2273, 0.3937, 0.1364, 0.3937, 0.1818, 0.3149, 0.1818, 0.3149, 0.1364, 0.3937, 0.09091, 0.3149, 0.9545, 0.3937, 0.9091, 0.4724, 0.8636, 0.3937, 0.9545, 0.3937, 0.8636, 0.3937, 0.9091, 0.3149, 0.9091, 0.3149, 0.8636, 0.3937, 0.8182, 0.3149, 0.7727, 0.3937, 0.7273, 0.4724, 0.6818, 0.3937, 0.7727, 0.3937, 0.6818, 0.3937, 0.7273, 0.3149, 0.7273, 0.3149, 0.6818, 0.3937, 0.6364, 0.3149, 0.5909, 0.2362, 0.6364, 0.3149, 0.5455, 0.3149, 0.5909, 0.2362, 0.5455, 0.3149, 0.5, 0.2362, 0.5, 0.2362, 0.5455, 0.3149, 0.4545, 0.3149, 0.4091, 0.2362, 0.4545, 0.3149, 0.3636, 0.3149, 0.4091, 0.2362, 0.3636, 0.3149, 0.3182, 0.2362, 0.3182, 0.2362, 0.3636, 0.3149, 0.2727, 0.3149, 0.2273, 0.2362, 0.2727, 0.3149, 0.1818, 0.3149, 0.2273, 0.2362, 0.1818, 0.3149, 0.1364, 0.2362, 0.1364, 0.2362, 0.1818, 0.3149, 0.09091, 0.3149, 0.9545, 0.2362, 1.0, 0.3149, 0.9091, 0.3149, 0.9545, 0.2362, 0.9091, 0.3149, 0.8636, 0.2362, 0.8636, 0.2362, 0.9091, 0.3149, 0.8182, 0.3149, 0.7727, 0.2362, 0.8182, 0.3149, 0.7273, 0.3149, 0.7727, 0.2362, 0.7273, 0.3149, 0.6818, 0.2362, 0.6818, 0.2362, 0.7273, 0.3149, 0.6364, 0.3149, 0.5, 0.2362, 0.4545, 0.3149, 0.4091, 0.2362, 0.3182, 0.2362, 0.2727, 0.3149, 0.2273, 0.2362, 0.1364, 0.2362, 0.09091, 0.3149, 0.04545, 0.2362, 0.8636, 0.2362, 0.8182, 0.3149, 0.7727, 0.2362, 0.6818, 0.2362, 0.6364, 0.3149, 0.5909, 0.2362, 0.7727, 0.2362, 0.6818, 0.2362, 0.6818, 0.2362, 0.7727, 0.2362, 0.6818, 0.2362, 0.5909, 0.2362, 0.5909, 0.2362, 0.6818, 0.2362, 0.9545, 0.2362, 0.8636, 0.2362, 0.8636, 0.2362, 0.9545, 0.2362, 0.8636, 0.2362, 0.7727, 0.2362, 0.7727, 0.2362, 0.8636, 0.2362, 0.2273, 0.2362, 0.1364, 0.2362, 0.1364, 0.2362, 0.2273, 0.2362, 0.4091, 0.2362, 0.3182, 0.2362, 0.3182, 0.2362, 0.4091, 0.2362, 0.1364, 0.2362, 0.04545, 0.2362, 0.04545, 0.2362, 0.1364, 0.2362, 0.5909, 0.2362, 0.5, 0.2362, 0.5, 0.2362, 0.5909, 0.2362, 0.3182, 0.2362, 0.2273, 0.2362, 0.2273, 0.2362, 0.3182, 0.2362, 0.5, 0.2362, 0.4091, 0.2362, 0.4091, 0.2362, 0.5, 0.2362])
me_icosphere_001.use_remesh_fix_poles = True
me_icosphere_001.use_remesh_preserve_attributes = False
me_icosphere_001.use_mirror_vertex_groups = False
me_icosphere_001.update()

# ---- objects
ob_stone = bpy.data.objects.new('Stone', me_cube)
ob_tree = bpy.data.objects.new('Tree', me_cube_001)
ob_stone2 = bpy.data.objects.new('Stone2 ', me_cube_002)
ob_napf = bpy.data.objects.new('Napf', me_cylinder)
ob_dome = bpy.data.objects.new('Dome', me_icosphere)
ob_energyfield = bpy.data.objects.new('Energyfield', me_icosphere_001)

# ---- transforms, parenting, visibility, modifiers, constraints
ob_stone.location = (0.0, 0.0, 0.0)
ob_stone.lock_rotations_4d = False
ob_stone.empty_display_type = 'ARROWS'
ob_stone.lineart.crease_threshold = 0.0
ob_tree.location = (0.0, 0.0, 0.0)
ob_tree.scale = (0.72, 0.72, 0.72)
ob_tree.lineart.crease_threshold = 0.0
_m = ob_tree.modifiers.new('Auto Smooth', 'NODES')
_m.node_group = ng_auto_smooth
_gi = [s.identifier for s in ng_auto_smooth.interface.items_tree if s.item_type == 'SOCKET' and s.in_out == 'INPUT']
_m[_gi[1]] = 0.9913  # Angle
ob_stone2.location = (0.0, 0.0, 0.0)
ob_stone2.lock_rotations_4d = False
ob_stone2.empty_display_type = 'ARROWS'
ob_stone2.lineart.crease_threshold = 0.0
ob_napf.location = (0.0, 0.0, 0.0)
ob_napf.lineart.crease_threshold = 0.0
_m = ob_napf.modifiers.new('Auto Smooth', 'NODES')
_m.node_group = ng_auto_smooth
_gi = [s.identifier for s in ng_auto_smooth.interface.items_tree if s.item_type == 'SOCKET' and s.in_out == 'INPUT']
_m[_gi[1]] = 2.115  # Angle
ob_dome.location = (0.0, 0.0, 0.0)
ob_dome.lineart.crease_threshold = 0.0
ob_energyfield.location = (0.0, 0.0, 0.0)
ob_energyfield.lineart.crease_threshold = 0.0

# ---- collection membership
col_collection.objects.link(ob_stone)
col_collection.objects.link(ob_tree)
col_collection.objects.link(ob_stone2)
col_collection.objects.link(ob_napf)
col_collection.objects.link(ob_dome)
col_collection.objects.link(ob_energyfield)

# ---- scene / render settings (as saved in the file)
scene.frame_start = 1; scene.frame_end = 250; scene.frame_set(1)
scene.render.engine = 'BLENDER_EEVEE_NEXT'
scene.cycles.use_denoising = False
scene.cycles.samples = 128
scene.cycles.sampling_pattern = 'TABULATED_SOBOL'
scene.cycles.use_adaptive_sampling = False
scene.cycles.use_light_tree = False
scene.view_settings.view_transform = 'Filmic'
bpy.context.view_layer.update()

# ---- added for rendering (the .blend has no active camera and no usable light): camera, sun
cam_auto = bpy.data.cameras.new('AutoCamera')
cam_auto.lens = 50.0
cam_auto.sensor_width = 36.0
cam_auto.clip_end = 1000.0
ob_auto_camera = bpy.data.objects.new('AutoCamera', cam_auto)
scene.collection.objects.link(ob_auto_camera)
ob_auto_camera.location = (28.6587, -34.3916, 27.3003)
ob_auto_camera.rotation_euler = (1.09748, -7.21219e-08, 0.694738)
scene.camera = ob_auto_camera
light_auto_sun = bpy.data.lights.new('AutoSun', 'SUN')
light_auto_sun.energy = 3.0
light_auto_sun.angle = 0.0523599
ob_auto_sun = bpy.data.objects.new('AutoSun', light_auto_sun)
scene.collection.objects.link(ob_auto_sun)
ob_auto_sun.rotation_euler = (0.872665, 0.174533, 0.523599)
bpy.context.view_layer.update()
